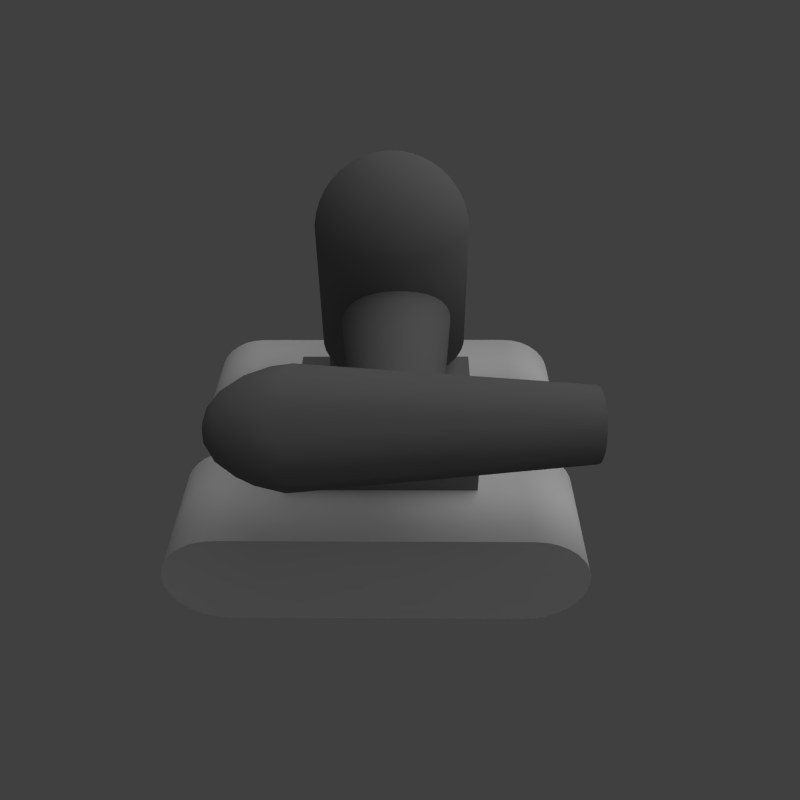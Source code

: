 # Source: top1-1.blend  (saved by Blender 2.57.0; exported with 4.5.12 LTS)
import bpy
from mathutils import Matrix  # noqa: F401  (used for matrix-valued properties, if any)

bpy.ops.wm.read_factory_settings(use_empty=True)
scene = bpy.context.scene
scene.name = 'Scene'

# ---- collections
col_collection_1 = bpy.data.collections.new('Collection 1'); scene.collection.children.link(col_collection_1)

# ---- materials (node trees are filled in below, after node groups)
mat_muzzle = bpy.data.materials.new('Muzzle')
mat_muzzle.alpha_threshold = 0.0
mat_muzzle.use_transparent_shadow = False
mat_muzzle.diffuse_color = (0.0, 0.0, 0.0, 1.0)
mat_muzzle.roughness = 0.5
mat_muzzle.line_color = (0.0, 0.0, 0.0, 1.0)
mat_base = bpy.data.materials.new('Base')
mat_base.alpha_threshold = 0.0
mat_base.use_transparent_shadow = False
mat_base.diffuse_color = (0.214, 0.214, 0.214, 1.0)
mat_base.roughness = 0.5
mat_base.line_color = (0.0, 0.0, 0.0, 1.0)
mat_treads = bpy.data.materials.new('Treads')
mat_treads.alpha_threshold = 0.0
mat_treads.use_transparent_shadow = False
mat_treads.roughness = 0.5
mat_treads.line_color = (0.0, 0.0, 0.0, 1.0)

# ---- material node trees

# ---- world
world_world = bpy.data.worlds.new('World'); scene.world = world_world
world_world.color = (0.05088, 0.05088, 0.05088)
world_world.use_sun_shadow = False
world_world.sun_shadow_jitter_overblur = 0.0
world_world.cycles.sampling_method = 'MANUAL'
world_world.cycles.sample_map_resolution = 256

# ---- cameras
cam_camera = bpy.data.cameras.new('Camera')
cam_camera.clip_end = 100.0
cam_camera.lens = 35.0
cam_camera.ortho_scale = 7.314
cam_camera.dof.focus_distance = 0.0
cam_camera.dof.aperture_fstop = 128.0

# ---- lights
light_point_001 = bpy.data.lights.new('Point.001', 'POINT')
light_point_001.transmission_factor = 0.0
light_point_001.energy = 30.0
light_point_001.shadow_buffer_clip_start = 0.5
light_point_001.shadow_soft_size = 1.0
light_point_001.shadow_maximum_resolution = 0.006
light_point_001.use_absolute_resolution = True
light_point_001.cycles.use_multiple_importance_sampling = False
light_lamp = bpy.data.lights.new('Lamp', 'SUN')
light_lamp.transmission_factor = 0.0
light_lamp.cutoff_distance = 30.0
light_lamp.angle = 1.571
light_lamp.energy = 1.0
light_lamp.shadow_buffer_clip_start = 1.001
light_lamp.shadow_soft_size = 1.0
light_lamp.shadow_cascade_max_distance = 1000.0
light_lamp.cycles.use_multiple_importance_sampling = False

# ---- meshes
me_icosphere_002 = bpy.data.meshes.new('Icosphere.002')
me_icosphere_002.from_pydata([(2.615, 0.1575, 0.5424), (2.616, 0.3149, 0.44), (2.618, 0.1575, 0.44), (2.61, 0.4122, 0.44), (2.61, -0.4122, 0.44), (2.615, -0.1575, 0.5424), (2.618, -0.1575, 0.44), (2.616, -0.3149, 0.44), (2.62, 0.2548, 0.1721), (2.62, 0.3521, 0.006574), (2.618, 0.4122, 0.1721), (2.618, -0.4122, 0.1721), (2.62, -0.3521, 0.006574), (2.62, -0.2548, 0.1721), (2.614, 0.5697, 0.006574), (2.612, 0.5697, -0.159), (2.616, 0.5096, -0.159), (2.614, -0.5697, 0.006574), (2.616, -0.5096, -0.159), (2.612, -0.5697, -0.159), (2.622, -1.374e-10, 0.006574), (2.621, 0.09732, -0.159), (2.621, -0.09732, -0.159), (2.615, 0.3521, -0.4269), (2.612, 0.2548, -0.5292), (2.611, 0.4122, -0.4269), (2.618, 0.09731, -0.4269), (2.616, -1.374e-10, -0.5292), (2.618, -0.09731, -0.4269), (2.611, -0.4122, -0.4269), (2.612, -0.2548, -0.5292), (2.615, -0.3521, -0.4269), (2.613, 0.4205, 0.4107), (2.611, 0.1557, 0.5828), (2.613, -0.4205, 0.4107), (2.611, -0.1557, 0.5828), (2.619, -1.374e-10, 0.4107), (2.614, -1.374e-10, 0.5828), (2.62, 0.1557, 0.3095), (2.616, 0.4205, 0.3095), (2.611, 0.5168, 0.3095), (2.611, -0.5168, 0.3095), (2.62, -0.1557, 0.3095), (2.616, -0.4205, 0.3095), (2.616, 0.5168, 0.1458), (2.618, 0.4156, -0.1327), (2.612, 0.5762, 0.1458), (2.612, -0.5762, 0.1458), (2.616, -0.5168, 0.1458), (2.618, -0.4156, -0.1327), (2.621, -0.09621, 0.1458), (2.62, -0.2599, -0.1327), (2.621, 0.09621, 0.1458), (2.62, 0.2599, -0.1327), (2.616, 0.4156, -0.2964), (2.61, 0.5168, -0.2964), (2.62, 0.1637, -0.2964), (2.62, -0.1637, -0.2964), (2.617, 0.2599, -0.3975), (2.613, 0.09621, -0.5696), (2.616, -0.4156, -0.2964), (2.61, -0.5168, -0.2964), (2.617, -0.2599, -0.3975), (2.613, -0.09621, -0.5696), (2.612, 0.2995, 0.5161), (2.612, -0.2995, 0.5161), (2.617, -1.374e-10, 0.5161), (2.618, 0.2995, 0.3215), (2.618, -0.2995, 0.3215), (2.617, 0.4846, 0.006574), (2.611, 0.599, 0.006574), (2.611, -0.599, 0.006574), (2.617, -0.4846, 0.006574), (2.621, -0.1851, 0.006574), (2.621, 0.1851, 0.006574), (2.614, 0.4846, -0.3084), (2.62, -1.374e-10, -0.3084), (2.615, 0.1851, -0.503), (2.614, -0.4846, -0.3084), (2.615, -0.1851, -0.503), (2.611, -1.374e-10, 0.6056), (2.621, -1.374e-10, 0.2745), (2.614, 0.5095, 0.2745), (2.614, -0.5095, 0.2745), (2.619, 0.3149, -0.2613), (2.619, -0.3149, -0.2613), (2.611, -1.374e-10, -0.5924)], [], [(39, 1, 67), (82, 32, 39), (1, 39, 32), (32, 64, 1), (0, 37, 66), (33, 0, 64), (37, 0, 33), (33, 80, 37), (0, 1, 64), (2, 0, 66), (1, 0, 2), (2, 67, 1), (38, 36, 81), (67, 2, 38), (36, 38, 2), (2, 66, 36), (40, 32, 82), (32, 40, 3), (3, 64, 32), (83, 34, 41), (4, 41, 34), (34, 65, 4), (42, 6, 68), (81, 36, 42), (6, 42, 36), (36, 66, 6), (5, 35, 65), (66, 37, 5), (35, 5, 37), (37, 80, 35), (5, 6, 66), (65, 7, 5), (6, 5, 7), (7, 68, 6), (43, 34, 83), (68, 7, 43), (34, 43, 7), (7, 65, 34), (45, 69, 9), (84, 45, 53), (9, 53, 45), (53, 9, 74), (8, 67, 38), (74, 8, 52), (38, 52, 8), (52, 38, 81), (8, 74, 9), (67, 8, 10), (9, 10, 8), (10, 9, 69), (44, 82, 39), (69, 44, 10), (39, 10, 44), (10, 39, 67), (46, 40, 82), (47, 83, 41), (51, 73, 12), (85, 51, 49), (12, 49, 51), (49, 12, 72), (11, 68, 43), (72, 11, 48), (43, 48, 11), (48, 43, 83), (11, 72, 12), (68, 11, 13), (12, 13, 11), (13, 12, 73), (50, 81, 42), (73, 50, 13), (42, 13, 50), (13, 42, 68), (55, 15, 75), (14, 44, 69), (70, 46, 14), (44, 14, 46), (46, 82, 44), (14, 15, 70), (69, 16, 14), (15, 14, 16), (16, 75, 15), (54, 45, 84), (75, 16, 54), (45, 54, 16), (16, 69, 45), (60, 18, 78), (85, 49, 60), (18, 60, 49), (49, 72, 18), (17, 47, 71), (72, 48, 17), (47, 17, 48), (48, 83, 47), (17, 18, 72), (71, 19, 17), (18, 17, 19), (19, 78, 18), (78, 19, 61), (56, 21, 76), (84, 53, 56), (21, 56, 53), (53, 74, 21), (20, 50, 73), (74, 52, 20), (50, 20, 52), (52, 81, 50), (20, 21, 74), (73, 22, 20), (21, 20, 22), (22, 76, 21), (57, 51, 85), (76, 22, 57), (51, 57, 22), (22, 73, 51), (59, 24, 77), (23, 75, 54), (77, 23, 58), (54, 58, 23), (58, 54, 84), (23, 77, 24), (75, 23, 25), (24, 25, 23), (25, 55, 75), (63, 27, 79), (86, 59, 63), (27, 63, 59), (59, 77, 27), (26, 56, 76), (77, 58, 26), (56, 26, 58), (58, 84, 56), (26, 27, 77), (76, 28, 26), (27, 26, 28), (28, 79, 27), (62, 57, 85), (79, 28, 62), (57, 62, 28), (28, 76, 57), (63, 79, 30), (29, 78, 61), (78, 29, 31), (30, 31, 29), (31, 30, 79), (62, 85, 60), (79, 62, 31), (60, 31, 62), (31, 60, 78)])
me_icosphere_002.polygons.foreach_set('use_smooth', [True] * 148)
me_icosphere_002.materials.append(mat_muzzle)
me_icosphere_002.use_remesh_preserve_volume = False
me_icosphere_002.use_remesh_preserve_attributes = False
me_icosphere_002.use_mirror_vertex_groups = False
me_icosphere_002.update()
me_icosphere_001 = bpy.data.meshes.new('Icosphere.001')
me_icosphere_001.from_pydata([(2.611, -1.374e-10, -0.5924), (-0.2764, -0.8506, -0.4472), (-0.8944, 0.0, -0.4472), (-0.2764, 0.8506, -0.4472), (-0.7236, -0.5257, 0.4472), (-0.7236, 0.5257, 0.4472), (2.611, -1.374e-10, 0.6056), (-0.1625, -0.5, -0.8507), (-0.5257, 0.0, -0.8507), (-0.6882, -0.5, -0.5257), (-0.1625, 0.5, -0.8507), (-0.6882, 0.5, -0.5257), (2.611, -0.599, 0.006574), (-0.5878, -0.809, 0.0), (-0.9511, -0.309, 0.0), (-0.9511, 0.309, 0.0), (-0.5878, 0.809, 0.0), (2.611, 0.599, 0.006574), (-0.2629, -0.809, 0.5257), (-0.8506, 0.0, 0.5257), (-0.2629, 0.809, 0.5257), (2.612, -0.2995, 0.5161), (-0.4253, -0.309, 0.8507), (-0.4253, 0.309, 0.8507), (2.612, 0.2995, 0.5161), (2.613, -0.09621, -0.5696), (-0.08444, -0.2599, -0.9619), (-0.2281, -0.702, -0.6746), (2.61, -0.5168, -0.2964), (2.613, 0.09621, -0.5696), (-0.2733, 0.0, -0.9619), (-0.7382, 0.0, -0.6746), (-0.5014, -0.702, -0.5057), (-0.8226, -0.2599, -0.5057), (-0.08444, 0.2599, -0.9619), (-0.2281, 0.702, -0.6746), (-0.5014, 0.702, -0.5057), (-0.8226, 0.2599, -0.5057), (2.61, 0.5168, -0.2964), (-0.1437, -0.9619, -0.2325), (2.612, -0.5762, 0.1458), (-0.4492, -0.8627, -0.2325), (-0.6816, -0.6938, 0.2325), (-0.9593, -0.1606, -0.2325), (-0.8705, -0.4339, 0.2325), (-0.9593, 0.1606, -0.2325), (-0.8705, 0.4339, 0.2325), (-0.4492, 0.8627, -0.2325), (-0.6816, 0.6938, 0.2325), (-0.1437, 0.9619, -0.2325), (2.612, 0.5762, 0.1458), (2.611, -0.5168, 0.3095), (-0.5128, -0.6938, 0.5057), (-0.8183, 0.2733, 0.5057), (-0.8183, -0.2733, 0.5057), (-0.5128, 0.6938, 0.5057), (2.611, 0.5168, 0.3095), (2.611, -0.1557, 0.5828), (-0.2211, -0.1606, 0.9619), (-0.5972, -0.4339, 0.6746), (-0.5972, 0.4339, 0.6746), (-0.2211, 0.1606, 0.9619), (2.611, 0.1557, 0.5828), (2.612, -0.2548, -0.5292), (2.611, -0.4122, -0.4269), (-0.4472, -0.5257, -0.7236), (-0.3618, -0.2629, -0.8944), (-0.6382, -0.2629, -0.7236), (-0.6382, 0.2629, -0.7236), (-0.3618, 0.2629, -0.8944), (-0.4472, 0.5257, -0.7236), (2.611, 0.4122, -0.4269), (2.612, 0.2548, -0.5292), (2.612, -0.5697, -0.159), (-0.8618, -0.4253, -0.2764), (-0.6708, -0.6882, -0.2764), (-0.809, -0.5878, 0.0), (-0.6708, 0.6882, -0.2764), (-0.8618, 0.4253, -0.2764), (-0.809, 0.5878, 0.0), (2.612, 0.5697, -0.159), (-0.1382, -0.9511, 0.2764), (-0.309, -0.9511, 0.0), (-0.4472, -0.8506, 0.2764), (-0.9472, -0.1625, 0.2764), (-1.0, 0.0, 0.0), (-0.9472, 0.1625, 0.2764), (-0.4472, 0.8506, 0.2764), (-0.309, 0.9511, 0.0), (-0.1382, 0.9511, 0.2764), (-0.3618, -0.5878, 0.7236), (2.61, -0.4122, 0.44), (-0.1382, -0.4253, 0.8944), (-0.6708, 0.1625, 0.7236), (-0.6708, -0.1625, 0.7236), (-0.4472, -3.134e-08, 0.8944), (2.61, 0.4122, 0.44), (-0.3618, 0.5878, 0.7236), (-0.1382, 0.4253, 0.8944)], [], [(64, 7, 63), (27, 28, 1), (28, 27, 64), (7, 64, 27), (26, 63, 7), (63, 26, 25), (0, 25, 26), (65, 32, 9), (32, 65, 27), (7, 27, 65), (27, 1, 32), (65, 66, 7), (66, 65, 67), (9, 67, 65), (67, 8, 66), (31, 33, 2), (33, 31, 67), (8, 67, 31), (67, 9, 33), (30, 66, 8), (66, 30, 26), (0, 26, 30), (26, 7, 66), (68, 37, 11), (37, 68, 31), (8, 31, 68), (31, 2, 37), (68, 69, 8), (69, 68, 70), (11, 70, 68), (70, 10, 69), (35, 36, 3), (36, 35, 70), (10, 70, 35), (70, 11, 36), (34, 69, 10), (69, 34, 30), (0, 30, 34), (30, 8, 69), (38, 71, 35), (10, 35, 71), (35, 3, 38), (71, 72, 10), (72, 29, 34), (0, 34, 29), (34, 10, 72), (73, 12, 39), (39, 28, 73), (28, 39, 1), (74, 14, 43), (43, 33, 74), (9, 74, 33), (33, 43, 2), (74, 9, 75), (75, 76, 74), (14, 74, 76), (76, 75, 13), (42, 4, 44), (44, 76, 42), (13, 42, 76), (76, 44, 14), (41, 13, 75), (75, 32, 41), (1, 41, 32), (32, 75, 9), (77, 16, 47), (47, 36, 77), (11, 77, 36), (36, 47, 3), (77, 11, 78), (78, 79, 77), (16, 77, 79), (79, 78, 15), (46, 5, 48), (48, 79, 46), (15, 46, 79), (79, 48, 16), (45, 15, 78), (78, 37, 45), (2, 45, 37), (37, 78, 11), (49, 17, 80), (80, 38, 49), (3, 49, 38), (81, 51, 18), (51, 81, 40), (12, 40, 81), (81, 82, 12), (82, 81, 83), (18, 83, 81), (83, 13, 82), (42, 52, 4), (52, 42, 83), (13, 83, 42), (83, 18, 52), (41, 82, 13), (82, 41, 39), (1, 39, 41), (39, 12, 82), (84, 54, 19), (54, 84, 44), (14, 44, 84), (44, 4, 54), (84, 85, 14), (85, 84, 86), (19, 86, 84), (86, 15, 85), (46, 53, 5), (53, 46, 86), (15, 86, 46), (86, 19, 53), (45, 85, 15), (85, 45, 43), (2, 43, 45), (43, 14, 85), (87, 55, 20), (55, 87, 48), (16, 48, 87), (48, 5, 55), (87, 88, 16), (88, 87, 89), (20, 89, 87), (89, 17, 88), (56, 50, 89), (17, 89, 50), (89, 20, 56), (49, 88, 17), (88, 49, 47), (3, 47, 49), (47, 16, 88), (90, 22, 59), (59, 52, 90), (18, 90, 52), (52, 59, 4), (90, 18, 91), (91, 92, 90), (22, 90, 92), (92, 91, 21), (57, 6, 58), (58, 92, 57), (21, 57, 92), (92, 58, 22), (51, 91, 18), (93, 23, 60), (60, 53, 93), (19, 93, 53), (53, 60, 5), (93, 19, 94), (94, 95, 93), (23, 93, 95), (95, 94, 22), (58, 6, 61), (61, 95, 58), (22, 58, 95), (95, 61, 23), (59, 22, 94), (94, 54, 59), (4, 59, 54), (54, 94, 19), (20, 96, 56), (96, 20, 97), (97, 98, 96), (24, 96, 98), (98, 97, 23), (61, 6, 62), (62, 98, 61), (23, 61, 98), (98, 62, 24), (60, 23, 97), (97, 55, 60), (5, 60, 55), (55, 97, 20)])
me_icosphere_001.polygons.foreach_set('use_smooth', [True] * 172)
me_icosphere_001.materials.append(mat_base)
me_icosphere_001.use_remesh_preserve_volume = False
me_icosphere_001.use_remesh_preserve_attributes = False
me_icosphere_001.use_mirror_vertex_groups = False
me_icosphere_001.update()
me_cylinder_003 = bpy.data.meshes.new('Cylinder.003')
me_cylinder_003.from_pydata([(-1.703e-08, 0.6363, -1.211), (0.1241, 0.624, -1.211), (0.2435, 0.5878, -1.211), (0.3535, 0.529, -1.211), (0.4499, 0.4499, -1.211), (0.529, 0.3535, -1.211), (0.5878, 0.2435, -1.211), (0.624, 0.1241, -1.211), (0.6363, -1.271e-06, -1.211), (0.624, -0.1241, -1.211), (0.5878, -0.2435, -1.211), (0.529, -0.3535, -1.211), (0.4499, -0.4499, -1.211), (0.3535, -0.529, -1.211), (0.2435, -0.5878, -1.211), (0.1241, -0.624, -1.211), (-2.244e-07, -0.6363, -1.211), (-0.1241, -0.624, -1.211), (-0.2435, -0.5878, -1.211), (-0.3535, -0.529, -1.211), (-0.4499, -0.4499, -1.211), (-0.529, -0.3535, -1.211), (-0.5878, -0.2435, -1.211), (-0.624, -0.1241, -1.211), (-0.6363, -7.05e-07, -1.211), (-0.624, 0.1241, -1.211), (-0.5878, 0.2435, -1.211), (-0.529, 0.3535, -1.211), (-0.4499, 0.4499, -1.211), (-0.3535, 0.529, -1.211), (-0.2435, 0.5878, -1.211), (-0.1241, 0.624, -1.211), (1.004e-06, 0.6363, 1.211), (0.1241, 0.624, 1.211), (0.2435, 0.5878, 1.211), (0.3535, 0.529, 1.211), (0.4499, 0.4499, 1.211), (0.529, 0.3535, 1.211), (0.5878, 0.2435, 1.211), (0.624, 0.1241, 1.211), (0.6363, -6.468e-07, 1.211), (0.624, -0.1241, 1.211), (0.5878, -0.2435, 1.211), (0.529, -0.3535, 1.211), (0.4499, -0.4499, 1.211), (0.3535, -0.529, 1.211), (0.2435, -0.5878, 1.211), (0.1241, -0.624, 1.211), (5.746e-07, -0.6363, 1.211), (-0.1241, -0.624, 1.211), (-0.2435, -0.5878, 1.211), (-0.3535, -0.529, 1.211), (-0.4499, -0.4499, 1.211), (-0.529, -0.3535, 1.211), (-0.5878, -0.2435, 1.211), (-0.624, -0.1241, 1.211), (-0.6363, -1.83e-06, 1.211), (-0.624, 0.1241, 1.211), (-0.5878, 0.2435, 1.211), (-0.529, 0.3535, 1.211), (-0.4499, 0.4499, 1.211), (-0.3535, 0.529, 1.211), (-0.2435, 0.5878, 1.211), (-0.1241, 0.624, 1.211), (-1.703e-08, -1.319e-06, -1.211), (-1.703e-08, 7.817e-07, 1.211), (0.06207, 0.6302, -1.211), (0.06207, 0.6302, 1.211), (0.1838, 0.6059, -1.211), (0.1838, 0.6059, 1.211), (0.2985, 0.5584, -1.211), (0.2985, 0.5584, 1.211), (0.4017, 0.4895, -1.211), (0.4017, 0.4895, 1.211), (0.4895, 0.4017, -1.211), (0.4895, 0.4017, 1.211), (0.5584, 0.2985, -1.211), (0.5584, 0.2985, 1.211), (0.6059, 0.1838, -1.211), (0.6059, 0.1838, 1.211), (0.6302, 0.06206, -1.211), (0.6302, 0.06206, 1.211), (0.6302, -0.06207, -1.211), (0.6302, -0.06207, 1.211), (0.6059, -0.1838, -1.211), (0.6059, -0.1838, 1.211), (0.5584, -0.2985, -1.211), (0.5584, -0.2985, 1.211), (0.4895, -0.4017, -1.211), (0.4895, -0.4017, 1.211), (0.4017, -0.4895, -1.211), (0.4017, -0.4895, 1.211), (0.2985, -0.5584, -1.211), (0.2985, -0.5584, 1.211), (0.1838, -0.6059, -1.211), (0.1838, -0.6059, 1.211), (0.06207, -0.6302, -1.211), (0.06207, -0.6302, 1.211), (-0.06207, -0.6302, -1.211), (-0.06206, -0.6302, 1.211), (-0.1838, -0.6059, -1.211), (-0.1838, -0.6059, 1.211), (-0.2985, -0.5584, -1.211), (-0.2985, -0.5584, 1.211), (-0.4017, -0.4895, -1.211), (-0.4017, -0.4895, 1.211), (-0.4895, -0.4017, -1.211), (-0.4895, -0.4017, 1.211), (-0.5584, -0.2985, -1.211), (-0.5584, -0.2985, 1.211), (-0.6059, -0.1838, -1.211), (-0.6059, -0.1838, 1.211), (-0.6302, -0.06207, -1.211), (-0.6302, -0.06207, 1.211), (-0.6302, 0.06206, -1.211), (-0.6302, 0.06206, 1.211), (-0.6059, 0.1838, -1.211), (-0.6059, 0.1838, 1.211), (-0.5584, 0.2985, -1.211), (-0.5584, 0.2985, 1.211), (-0.4895, 0.4017, -1.211), (-0.4895, 0.4017, 1.211), (-0.4017, 0.4895, -1.211), (-0.4017, 0.4895, 1.211), (-0.2985, 0.5584, -1.211), (-0.2985, 0.5584, 1.211), (-0.1838, 0.6059, -1.211), (-0.1838, 0.6059, 1.211), (-0.06206, 0.6302, -1.211), (-0.06207, 0.6302, 1.211), (0.1951, 0.9808, 0.0), (8.027e-07, 1.0, 0.0), (0.3827, 0.9239, 0.0), (0.5556, 0.8315, 0.0), (0.7071, 0.7071, 0.0), (0.8315, 0.5556, 0.0), (0.9239, 0.3827, 0.0), (0.9808, 0.1951, 0.0), (1.0, -1.085e-06, 0.0), (0.9808, -0.1951, 0.0), (0.9239, -0.3827, 0.0), (0.8315, -0.5556, 0.0), (0.7071, -0.7071, 0.0), (0.5556, -0.8315, 0.0), (0.3827, -0.9239, 0.0), (0.1951, -0.9808, 0.0), (3.02e-07, -1.0, 0.0), (-0.1951, -0.9808, 0.0), (-0.3827, -0.9239, 0.0), (-0.5556, -0.8315, 0.0), (-0.7071, -0.7071, 0.0), (-0.8315, -0.5556, 0.0), (-0.9239, -0.3827, 0.0), (-0.9808, -0.1951, 0.0), (-1.0, -1.57e-06, 0.0), (-0.9808, 0.1951, 0.0), (-0.9239, 0.3827, 0.0), (-0.8315, 0.5556, 0.0), (-0.7071, 0.7071, 0.0), (-0.5556, 0.8315, 0.0), (-0.3827, 0.9239, 0.0), (-0.1951, 0.9808, 0.0), (0.09755, 0.9904, 0.0), (0.2889, 0.9523, 0.0), (0.4691, 0.8777, 0.0), (0.6313, 0.7693, 0.0), (0.7693, 0.6313, 0.0), (0.8777, 0.4691, 0.0), (0.9523, 0.2889, 0.0), (0.9904, 0.09754, 0.0), (0.9904, -0.09755, 0.0), (0.9523, -0.2889, 0.0), (0.8777, -0.4691, 0.0), (0.7693, -0.6313, 0.0), (0.6313, -0.7693, 0.0), (0.4691, -0.8777, 0.0), (0.2889, -0.9523, 0.0), (0.09755, -0.9904, 0.0), (-0.09754, -0.9904, 0.0), (-0.2889, -0.9523, 0.0), (-0.4691, -0.8777, 0.0), (-0.6313, -0.7693, 0.0), (-0.7693, -0.6313, 0.0), (-0.8777, -0.4691, 0.0), (-0.9523, -0.2889, 0.0), (-0.9904, -0.09755, 0.0), (-0.9904, 0.09754, 0.0), (-0.9523, 0.2889, 0.0), (-0.8777, 0.4691, 0.0), (-0.7693, 0.6313, 0.0), (-0.6313, 0.7693, 0.0), (-0.4691, 0.8777, 0.0), (-0.2889, 0.9523, 0.0), (-0.09755, 0.9904, 0.0)], [], [(0, 66, 64), (66, 1, 64), (33, 67, 65), (67, 32, 65), (1, 68, 64), (68, 2, 64), (34, 69, 65), (69, 33, 65), (2, 70, 64), (70, 3, 64), (35, 71, 65), (71, 34, 65), (3, 72, 64), (72, 4, 64), (36, 73, 65), (73, 35, 65), (4, 74, 64), (74, 5, 64), (37, 75, 65), (75, 36, 65), (5, 76, 64), (76, 6, 64), (38, 77, 65), (77, 37, 65), (6, 78, 64), (78, 7, 64), (39, 79, 65), (79, 38, 65), (7, 80, 64), (80, 8, 64), (40, 81, 65), (81, 39, 65), (8, 82, 64), (82, 9, 64), (41, 83, 65), (83, 40, 65), (9, 84, 64), (84, 10, 64), (42, 85, 65), (85, 41, 65), (10, 86, 64), (86, 11, 64), (43, 87, 65), (87, 42, 65), (11, 88, 64), (88, 12, 64), (44, 89, 65), (89, 43, 65), (12, 90, 64), (90, 13, 64), (45, 91, 65), (91, 44, 65), (13, 92, 64), (92, 14, 64), (46, 93, 65), (93, 45, 65), (14, 94, 64), (94, 15, 64), (47, 95, 65), (95, 46, 65), (15, 96, 64), (96, 16, 64), (48, 97, 65), (97, 47, 65), (16, 98, 64), (98, 17, 64), (49, 99, 65), (99, 48, 65), (17, 100, 64), (100, 18, 64), (50, 101, 65), (101, 49, 65), (18, 102, 64), (102, 19, 64), (51, 103, 65), (103, 50, 65), (19, 104, 64), (104, 20, 64), (52, 105, 65), (105, 51, 65), (20, 106, 64), (106, 21, 64), (53, 107, 65), (107, 52, 65), (21, 108, 64), (108, 22, 64), (54, 109, 65), (109, 53, 65), (22, 110, 64), (110, 23, 64), (55, 111, 65), (111, 54, 65), (23, 112, 64), (112, 24, 64), (56, 113, 65), (113, 55, 65), (24, 114, 64), (114, 25, 64), (57, 115, 65), (115, 56, 65), (25, 116, 64), (116, 26, 64), (58, 117, 65), (117, 57, 65), (26, 118, 64), (118, 27, 64), (59, 119, 65), (119, 58, 65), (27, 120, 64), (120, 28, 64), (60, 121, 65), (121, 59, 65), (28, 122, 64), (122, 29, 64), (61, 123, 65), (123, 60, 65), (29, 124, 64), (124, 30, 64), (62, 125, 65), (125, 61, 65), (30, 126, 64), (126, 31, 64), (63, 127, 65), (127, 62, 65), (31, 128, 64), (128, 0, 64), (32, 129, 65), (129, 63, 65), (131, 32, 67, 162), (0, 131, 162, 66), (162, 67, 33, 130), (66, 162, 130, 1), (130, 33, 69, 163), (1, 130, 163, 68), (163, 69, 34, 132), (68, 163, 132, 2), (132, 34, 71, 164), (2, 132, 164, 70), (164, 71, 35, 133), (70, 164, 133, 3), (133, 35, 73, 165), (3, 133, 165, 72), (165, 73, 36, 134), (72, 165, 134, 4), (134, 36, 75, 166), (4, 134, 166, 74), (166, 75, 37, 135), (74, 166, 135, 5), (135, 37, 77, 167), (5, 135, 167, 76), (167, 77, 38, 136), (76, 167, 136, 6), (136, 38, 79, 168), (6, 136, 168, 78), (168, 79, 39, 137), (78, 168, 137, 7), (137, 39, 81, 169), (7, 137, 169, 80), (169, 81, 40, 138), (80, 169, 138, 8), (138, 40, 83, 170), (8, 138, 170, 82), (170, 83, 41, 139), (82, 170, 139, 9), (139, 41, 85, 171), (9, 139, 171, 84), (171, 85, 42, 140), (84, 171, 140, 10), (140, 42, 87, 172), (10, 140, 172, 86), (172, 87, 43, 141), (86, 172, 141, 11), (141, 43, 89, 173), (11, 141, 173, 88), (173, 89, 44, 142), (88, 173, 142, 12), (142, 44, 91, 174), (12, 142, 174, 90), (174, 91, 45, 143), (90, 174, 143, 13), (143, 45, 93, 175), (13, 143, 175, 92), (175, 93, 46, 144), (92, 175, 144, 14), (144, 46, 95, 176), (14, 144, 176, 94), (176, 95, 47, 145), (94, 176, 145, 15), (145, 47, 97, 177), (15, 145, 177, 96), (177, 97, 48, 146), (96, 177, 146, 16), (146, 48, 99, 178), (16, 146, 178, 98), (178, 99, 49, 147), (98, 178, 147, 17), (147, 49, 101, 179), (17, 147, 179, 100), (179, 101, 50, 148), (100, 179, 148, 18), (148, 50, 103, 180), (18, 148, 180, 102), (180, 103, 51, 149), (102, 180, 149, 19), (149, 51, 105, 181), (19, 149, 181, 104), (181, 105, 52, 150), (104, 181, 150, 20), (150, 52, 107, 182), (20, 150, 182, 106), (182, 107, 53, 151), (106, 182, 151, 21), (151, 53, 109, 183), (21, 151, 183, 108), (183, 109, 54, 152), (108, 183, 152, 22), (152, 54, 111, 184), (22, 152, 184, 110), (184, 111, 55, 153), (110, 184, 153, 23), (153, 55, 113, 185), (23, 153, 185, 112), (185, 113, 56, 154), (112, 185, 154, 24), (154, 56, 115, 186), (24, 154, 186, 114), (186, 115, 57, 155), (114, 186, 155, 25), (155, 57, 117, 187), (25, 155, 187, 116), (187, 117, 58, 156), (116, 187, 156, 26), (156, 58, 119, 188), (26, 156, 188, 118), (188, 119, 59, 157), (118, 188, 157, 27), (157, 59, 121, 189), (27, 157, 189, 120), (189, 121, 60, 158), (120, 189, 158, 28), (158, 60, 123, 190), (28, 158, 190, 122), (190, 123, 61, 159), (122, 190, 159, 29), (159, 61, 125, 191), (29, 159, 191, 124), (191, 125, 62, 160), (124, 191, 160, 30), (160, 62, 127, 192), (30, 160, 192, 126), (192, 127, 63, 161), (126, 192, 161, 31), (131, 0, 128, 193), (32, 131, 193, 129), (193, 128, 31, 161), (129, 193, 161, 63)])
me_cylinder_003.polygons.foreach_set('use_smooth', [True] * 256)
me_cylinder_003.materials.append(mat_base)
me_cylinder_003.use_remesh_preserve_volume = False
me_cylinder_003.use_remesh_preserve_attributes = False
me_cylinder_003.use_mirror_vertex_groups = False
me_cylinder_003.update()
me_icosphere = bpy.data.meshes.new('Icosphere')
me_icosphere.from_pydata([(0.0, 0.0, -1.652), (0.7236, -0.5257, -1.66), (-0.2764, -0.8506, -1.66), (-0.8944, 0.0, -1.66), (-0.2764, 0.8506, -1.66), (0.7236, 0.5257, -1.66), (0.2764, -0.8506, 0.4472), (-0.7236, -0.5257, 0.4472), (-0.7236, 0.5257, 0.4472), (0.2764, 0.8506, 0.4472), (0.8944, 0.0, 0.4472), (0.0, 0.0, 1.0), (0.4253, -0.309, -1.654), (-0.1625, -0.5, -1.654), (0.2629, -0.809, -1.659), (0.4253, 0.309, -1.654), (0.8506, 0.0, -1.659), (-0.5257, 0.0, -1.654), (-0.6882, -0.5, -1.659), (-0.1625, 0.5, -1.654), (-0.6882, 0.5, -1.659), (0.2629, 0.809, -1.659), (0.9511, 0.309, -1.666), (0.9511, -0.309, -1.666), (0.5878, -0.809, -1.666), (0.0, -1.0, -1.666), (-0.5878, -0.809, -1.666), (-0.9511, -0.309, -1.666), (-0.9511, 0.309, -1.666), (-0.5878, 0.809, -1.666), (0.0, 1.0, -1.666), (0.5878, 0.809, -1.666), (0.6882, -0.5, 0.5257), (-0.2629, -0.809, 0.5257), (-0.8506, 0.0, 0.5257), (-0.2629, 0.809, 0.5257), (0.6882, 0.5, 0.5257), (0.5257, 0.0, 0.8507), (0.1625, -0.5, 0.8507), (-0.4253, -0.309, 0.8507), (-0.4253, 0.309, 0.8507), (0.1625, 0.5, 0.8507), (0.2211, -0.1606, -1.653), (0.5972, -0.4339, -1.657), (-0.08444, -0.2599, -1.653), (-0.2281, -0.702, -1.657), (-0.007026, -0.8627, -1.659), (0.5128, -0.6938, -1.659), (0.2211, 0.1606, -1.653), (0.5972, 0.4339, -1.657), (0.8183, 0.2733, -1.659), (0.8183, -0.2733, -1.659), (-0.2733, 0.0, -1.653), (-0.7382, 0.0, -1.657), (-0.8226, -0.2599, -1.659), (-0.5014, -0.702, -1.659), (-0.2281, 0.702, -1.657), (-0.08444, 0.2599, -1.653), (-0.5014, 0.702, -1.659), (-0.8226, 0.2599, -1.659), (-0.007026, 0.8627, -1.659), (0.5128, 0.6938, -1.659), (0.9593, 0.1606, 0.2325), (0.8705, 0.4339, -1.662), (0.9593, -0.1606, 0.2325), (0.8705, -0.4339, -1.662), (0.4492, -0.8627, 0.2325), (0.6816, -0.6938, -1.662), (-0.1437, -0.9619, -1.662), (0.1437, -0.9619, 0.2325), (-0.6816, -0.6938, 0.2325), (-0.4492, -0.8627, -1.662), (-0.8705, -0.4339, 0.2325), (-0.9593, -0.1606, -1.662), (-0.8705, 0.4339, 0.2325), (-0.9593, 0.1606, -1.662), (-0.6816, 0.6938, 0.2325), (-0.4492, 0.8627, -1.662), (0.1437, 0.9619, 0.2325), (-0.1437, 0.9619, -1.662), (0.4492, 0.8627, 0.2325), (0.6816, 0.6938, -1.662), (0.8226, -0.2599, 0.5057), (0.5014, -0.702, 0.5057), (-0.5128, -0.6938, 0.5057), (0.007026, -0.8627, 0.5057), (-0.8183, 0.2733, 0.5057), (-0.8183, -0.2733, 0.5057), (-0.5128, 0.6938, 0.5057), (0.007026, 0.8627, 0.5057), (0.5014, 0.702, 0.5057), (0.8226, 0.2599, 0.5057), (0.2733, 0.0, 0.9619), (0.7382, 0.0, 0.6746), (0.08444, -0.2599, 0.9619), (0.2281, -0.702, 0.6746), (-0.2211, -0.1606, 0.9619), (-0.5972, -0.4339, 0.6746), (-0.5972, 0.4339, 0.6746), (-0.2211, 0.1606, 0.9619), (0.08444, 0.2599, 0.9619), (0.2281, 0.702, 0.6746), (0.3618, -0.5878, -1.656), (0.1382, -0.4253, -1.654), (0.05279, -0.6882, -1.656), (0.6708, -0.1625, -1.656), (0.4472, 0.0, -1.654), (0.6708, 0.1625, -1.656), (-0.4472, -0.5257, -1.656), (-0.3618, -0.2629, -1.654), (-0.6382, -0.2629, -1.656), (-0.6382, 0.2629, -1.656), (-0.3618, 0.2629, -1.654), (-0.4472, 0.5257, -1.656), (0.05279, 0.6882, -1.656), (0.1382, 0.4253, -1.654), (0.3618, 0.5878, -1.656), (0.9472, -0.1625, -1.662), (0.9472, 0.1625, -1.662), (1.0, 0.0, -1.666), (0.1382, -0.9511, -1.662), (0.4472, -0.8506, -1.662), (0.309, -0.9511, -1.666), (-0.8618, -0.4253, -1.662), (-0.6708, -0.6882, -1.662), (-0.809, -0.5878, -1.666), (-0.6708, 0.6882, -1.662), (-0.8618, 0.4253, -1.662), (-0.809, 0.5878, -1.666), (0.4472, 0.8506, -1.662), (0.1382, 0.9511, -1.662), (0.309, 0.9511, -1.666), (0.8618, -0.4253, 0.2764), (0.809, -0.5878, -1.666), (0.6708, -0.6882, 0.2764), (-0.1382, -0.9511, 0.2764), (-0.309, -0.9511, -1.666), (-0.4472, -0.8506, 0.2764), (-0.9472, -0.1625, 0.2764), (-1.0, 0.0, -1.666), (-0.9472, 0.1625, 0.2764), (-0.4472, 0.8506, 0.2764), (-0.309, 0.9511, -1.666), (-0.1382, 0.9511, 0.2764), (0.6708, 0.6882, 0.2764), (0.809, 0.5878, -1.666), (0.8618, 0.4253, 0.2764), (0.4472, -0.5257, 0.7236), (0.6382, -0.2629, 0.7236), (0.3618, -0.2629, 0.8944), (-0.3618, -0.5878, 0.7236), (-0.05279, -0.6882, 0.7236), (-0.1382, -0.4253, 0.8944), (-0.6708, 0.1625, 0.7236), (-0.6708, -0.1625, 0.7236), (-0.4472, 0.0, 0.8944), (-0.05279, 0.6882, 0.7236), (-0.3618, 0.5878, 0.7236), (-0.1382, 0.4253, 0.8944), (0.6382, 0.2629, 0.7236), (0.4472, 0.5257, 0.7236), (0.3618, 0.2629, 0.8944), (0.1116, -0.08108, -1.652), (0.3263, -0.2371, -1.653), (0.6668, -0.4844, -1.658), (0.5162, -0.375, -1.655), (-0.04263, -0.1312, -1.652), (-0.1246, -0.3836, -1.653), (-0.2547, -0.7838, -1.658), (-0.1972, -0.6068, -1.655), (0.1292, -0.8439, -1.659), (-0.1431, -0.8649, -1.659), (0.3916, -0.7586, -1.659), (0.6241, -0.6156, -1.659), (0.3263, 0.2371, -1.653), (0.1116, 0.08108, -1.652), (0.5162, 0.375, -1.655), (0.6668, 0.4844, -1.658), (0.8425, 0.1379, -1.659), (0.7784, 0.4033, -1.659), (0.8425, -0.1379, -1.659), (0.7784, -0.4033, -1.659), (-0.4034, 0.0, -1.653), (-0.138, 0.0, -1.652), (-0.6381, 0.0, -1.655), (-0.8242, 0.0, -1.658), (-0.7627, -0.3836, -1.659), (-0.8668, -0.1312, -1.659), (-0.6005, -0.6068, -1.659), (-0.3926, -0.7838, -1.659), (-0.1972, 0.6068, -1.655), (-0.2547, 0.7838, -1.658), (-0.1246, 0.3836, -1.653), (-0.04263, 0.1312, -1.652), (-0.6005, 0.6068, -1.659), (-0.3926, 0.7838, -1.659), (-0.7627, 0.3836, -1.659), (-0.8668, 0.1312, -1.659), (0.1292, 0.8439, -1.659), (-0.1431, 0.8649, -1.659), (0.3916, 0.7586, -1.659), (0.6241, 0.6156, -1.659), (0.9358, 0.08109, 0.3431), (0.9644, 0.2371, 0.1173), (0.9196, 0.375, -1.664), (0.8047, 0.4844, -1.661), (0.9358, -0.08109, 0.3431), (0.9644, -0.2371, 0.1173), (0.9196, -0.375, -1.664), (0.8047, -0.4844, -1.661), (0.5235, -0.8439, 0.1174), (0.3663, -0.8649, 0.3431), (0.6408, -0.7587, -1.664), (0.7094, -0.6156, -1.661), (-0.07252, -0.9904, -1.664), (-0.2121, -0.915, -1.661), (0.07252, -0.9904, 0.1174), (0.2121, -0.915, 0.3431), (-0.7094, -0.6156, 0.3431), (-0.6408, -0.7587, 0.1174), (-0.5235, -0.8439, -1.664), (-0.3663, -0.8649, -1.661), (-0.8047, -0.4844, 0.3431), (-0.9196, -0.375, 0.1174), (-0.9644, -0.2371, -1.664), (-0.9358, -0.08109, -1.661), (-0.8047, 0.4844, 0.3431), (-0.9196, 0.375, 0.1174), (-0.9644, 0.2371, -1.664), (-0.9358, 0.08109, -1.661), (-0.6408, 0.7587, 0.1174), (-0.7094, 0.6156, 0.3431), (-0.5235, 0.8439, -1.664), (-0.3663, 0.8649, -1.661), (0.07252, 0.9904, 0.1174), (0.2121, 0.915, 0.3431), (-0.07252, 0.9904, -1.664), (-0.2121, 0.915, -1.661), (0.3663, 0.8649, 0.3431), (0.5235, 0.8439, 0.1174), (0.6408, 0.7587, -1.664), (0.7094, 0.6156, -1.661), (0.8668, -0.1312, 0.4811), (0.7627, -0.3836, 0.5207), (0.6005, -0.6068, 0.5207), (0.3926, -0.7838, 0.4811), (-0.6241, -0.6156, 0.4811), (-0.3916, -0.7586, 0.5207), (-0.1292, -0.8439, 0.5207), (0.1431, -0.8649, 0.4811), (-0.8425, 0.1379, 0.5207), (-0.7784, 0.4033, 0.4811), (-0.8425, -0.1379, 0.5207), (-0.7784, -0.4033, 0.4811), (-0.3916, 0.7586, 0.5207), (-0.6241, 0.6156, 0.4811), (-0.1292, 0.8439, 0.5207), (0.1431, 0.8649, 0.4811), (0.6005, 0.6068, 0.5207), (0.3926, 0.7838, 0.4811), (0.7627, 0.3836, 0.5207), (0.8668, 0.1312, 0.4811), (0.4034, 0.0, 0.915), (0.138, 0.0, 0.9904), (0.6381, 0.0, 0.77), (0.8242, 0.0, 0.5663), (0.1246, -0.3836, 0.915), (0.04263, -0.1312, 0.9904), (0.1972, -0.6068, 0.77), (0.2547, -0.7838, 0.5663), (-0.3263, -0.2371, 0.915), (-0.1116, -0.08108, 0.9904), (-0.5162, -0.375, 0.77), (-0.6668, -0.4844, 0.5663), (-0.5162, 0.375, 0.77), (-0.6668, 0.4844, 0.5663), (-0.3263, 0.2371, 0.915), (-0.1116, 0.08108, 0.9904), (0.1246, 0.3836, 0.915), (0.04263, 0.1312, 0.9904), (0.1972, 0.6068, 0.77), (0.2547, 0.7838, 0.5663), (0.3162, -0.7071, -1.657), (0.3985, -0.454, -1.655), (0.2853, -0.3717, -1.654), (-0.01228, -0.4684, -1.654), (0.1598, -0.7579, -1.657), (-0.05552, -0.6015, -1.655), (0.7702, -0.08224, -1.657), (0.5549, -0.2387, -1.655), (0.4417, 0.1564, -1.654), (0.4417, -0.1564, -1.654), (0.7702, 0.08224, -1.657), (0.5549, 0.2387, -1.655), (-0.5748, -0.5193, -1.657), (-0.3086, -0.5193, -1.655), (-0.4493, -0.1331, -1.654), (-0.2654, -0.3862, -1.654), (-0.5892, -0.1331, -1.655), (-0.6715, -0.3862, -1.657), (-0.5892, 0.1331, -1.655), (-0.6715, 0.3862, -1.657), (-0.4493, 0.1331, -1.654), (-0.2654, 0.3862, -1.654), (-0.3086, 0.5193, -1.655), (-0.5748, 0.5193, -1.657), (-0.05552, 0.6015, -1.655), (0.1598, 0.7579, -1.657), (-0.01228, 0.4684, -1.654), (0.2853, 0.3717, -1.654), (0.3985, 0.454, -1.655), (0.3162, 0.7071, -1.657), (0.9101, -0.08224, -1.66), (0.961, -0.2387, -1.664), (0.9101, 0.08224, -1.66), (0.961, 0.2387, -1.664), (0.9877, 0.1564, -1.666), (0.9877, -0.1564, -1.666), (0.203, -0.891, -1.66), (0.06996, -0.9877, -1.664), (0.3595, -0.8402, -1.66), (0.524, -0.8402, -1.664), (0.454, -0.891, -1.666), (0.1564, -0.9877, -1.666), (-0.7847, -0.4684, -1.66), (-0.9177, -0.3717, -1.664), (-0.688, -0.6015, -1.66), (-0.6371, -0.7579, -1.664), (-0.7071, -0.7071, -1.666), (-0.891, -0.454, -1.666), (-0.6371, 0.7579, -1.664), (-0.688, 0.6015, -1.66), (-0.7847, 0.4684, -1.66), (-0.9177, 0.3717, -1.664), (-0.7071, 0.7071, -1.666), (-0.891, 0.454, -1.666), (0.524, 0.8402, -1.664), (0.3595, 0.8402, -1.66), (0.06996, 0.9877, -1.664), (0.203, 0.891, -1.66), (0.1564, 0.9877, -1.666), (0.454, 0.891, -1.666), (0.7847, -0.4684, 0.4061), (0.9177, -0.3717, 0.1399), (0.7071, -0.7071, -1.666), (0.891, -0.454, -1.666), (0.688, -0.6015, 0.4061), (0.6371, -0.7579, 0.1399), (-0.203, -0.891, 0.4061), (-0.06996, -0.9877, 0.1399), (-0.454, -0.891, -1.666), (-0.1564, -0.9877, -1.666), (-0.3595, -0.8402, 0.4061), (-0.524, -0.8402, 0.1399), (-0.9101, -0.08224, 0.4061), (-0.961, -0.2387, 0.1399), (-0.9877, -0.1564, -1.666), (-0.9877, 0.1564, -1.666), (-0.9101, 0.08224, 0.4061), (-0.961, 0.2387, 0.1399), (-0.524, 0.8402, 0.1399), (-0.3595, 0.8402, 0.4061), (-0.454, 0.891, -1.666), (-0.1564, 0.9877, -1.666), (-0.06996, 0.9877, 0.1399), (-0.203, 0.891, 0.4061), (0.688, 0.6015, 0.4061), (0.6371, 0.7579, 0.1399), (0.7071, 0.7071, -1.666), (0.891, 0.454, -1.666), (0.7847, 0.4684, 0.4061), (0.9177, 0.3717, 0.1399), (0.3086, -0.5193, 0.7969), (0.5748, -0.5193, 0.6325), (0.5892, -0.1331, 0.7969), (0.6715, -0.3862, 0.6325), (0.4493, -0.1331, 0.8834), (0.2654, -0.3862, 0.8834), (-0.3985, -0.454, 0.7969), (-0.3162, -0.7071, 0.6325), (0.05552, -0.6015, 0.7969), (-0.1598, -0.7579, 0.6325), (-0.2853, -0.3717, 0.8834), (0.01228, -0.4684, 0.8834), (-0.5549, 0.2387, 0.7969), (-0.7702, 0.08224, 0.6325), (-0.5549, -0.2387, 0.7969), (-0.7702, -0.08224, 0.6325), (-0.4417, -0.1564, 0.8834), (-0.4417, 0.1564, 0.8834), (0.05552, 0.6015, 0.7969), (-0.1598, 0.7579, 0.6325), (-0.3985, 0.454, 0.7969), (-0.3162, 0.7071, 0.6325), (-0.2853, 0.3717, 0.8834), (0.01228, 0.4684, 0.8834), (0.6715, 0.3862, 0.6325), (0.5892, 0.1331, 0.7969), (0.3086, 0.5193, 0.7969), (0.5748, 0.5193, 0.6325), (0.2654, 0.3862, 0.8834), (0.4493, 0.1331, 0.8834), (0.4418, -0.6474, -1.657), (0.5623, -0.5712, -1.658), (0.4845, -0.5161, -1.656), (0.2534, -0.5134, -1.655), (0.09678, -0.5642, -1.655), (0.2101, -0.6466, -1.656), (-0.1191, -0.7926, -1.658), (0.02312, -0.7834, -1.657), (-0.08856, -0.7023, -1.656), (0.02716, -0.3461, -1.653), (0.1815, -0.296, -1.653), (0.06922, -0.213, -1.652), (0.7522, -0.2201, -1.657), (0.717, -0.3582, -1.658), (0.6406, -0.3013, -1.656), (0.5665, -0.08232, -1.655), (0.5665, 0.08232, -1.655), (0.6798, 0.0, -1.656), (0.717, 0.3582, -1.658), (0.7522, 0.2201, -1.657), (0.6406, 0.3013, -1.656), (0.3376, 0.08114, -1.653), (0.3376, -0.08114, -1.653), (0.224, 0.0, -1.652), (-0.4792, -0.6202, -1.657), (-0.3695, -0.7113, -1.658), (-0.3412, -0.6202, -1.656), (-0.41, -0.3996, -1.655), (-0.5067, -0.2664, -1.655), (-0.55, -0.3996, -1.656), (-0.7907, -0.1317, -1.658), (-0.738, -0.2641, -1.657), (-0.6953, -0.1328, -1.656), (-0.3208, -0.1328, -1.653), (-0.2254, -0.2641, -1.653), (-0.1812, -0.1317, -1.652), (-0.738, 0.2641, -1.657), (-0.7907, 0.1317, -1.658), (-0.6953, 0.1328, -1.656), (-0.5067, 0.2664, -1.655), (-0.41, 0.3996, -1.655), (-0.55, 0.3996, -1.656), (-0.3695, 0.7113, -1.658), (-0.4792, 0.6202, -1.657), (-0.3412, 0.6202, -1.656), (-0.2254, 0.2641, -1.653), (-0.3208, 0.1328, -1.653), (-0.1812, 0.1317, -1.652), (0.02312, 0.7834, -1.657), (-0.1191, 0.7926, -1.658), (-0.08856, 0.7023, -1.656), (0.09678, 0.5642, -1.655), (0.2534, 0.5134, -1.655), (0.2101, 0.6466, -1.656), (0.5623, 0.5712, -1.658), (0.4418, 0.6474, -1.657), (0.4845, 0.5161, -1.656), (0.1815, 0.296, -1.653), (0.02716, 0.3461, -1.653), (0.06922, 0.213, -1.652), (0.9182, -0.3013, -1.662), (0.8555, -0.3582, -1.661), (0.8919, -0.2201, -1.66), (0.96, 0.0, -1.662), (0.9867, 0.08232, -1.664), (0.9867, -0.08232, -1.664), (0.9719, 0.0, 0.2355), (0.9898, -0.08114, 0.1174), (0.9898, 0.08114, 0.1174), (0.9182, 0.3013, -1.662), (0.8919, 0.2201, -1.66), (0.8555, 0.3582, -1.661), (-0.00276, -0.9664, -1.662), (-0.07633, -0.9243, -1.661), (0.06627, -0.9162, -1.66), (0.2966, -0.913, -1.662), (0.3832, -0.913, -1.664), (0.2266, -0.9639, -1.664), (0.3003, -0.9243, 0.2355), (0.2287, -0.9664, 0.1174), (0.383, -0.9162, 0.1174), (0.5703, -0.7802, -1.662), (0.485, -0.7802, -1.66), (0.6051, -0.7029, -1.661), (-0.9199, -0.296, -1.662), (-0.9027, -0.213, -1.661), (-0.8509, -0.3462, -1.66), (-0.7766, -0.5643, -1.662), (-0.7499, -0.6466, -1.664), (-0.8467, -0.5134, -1.664), (-0.7863, -0.5712, 0.2355), (-0.8484, -0.5161, 0.1174), (-0.753, -0.6474, 0.1174), (-0.5658, -0.7835, -1.662), (-0.5922, -0.7023, -1.66), (-0.4815, -0.7926, -1.661), (-0.5658, 0.7835, -1.662), (-0.4815, 0.7926, -1.661), (-0.5922, 0.7023, -1.66), (-0.7766, 0.5643, -1.662), (-0.8467, 0.5134, -1.664), (-0.7499, 0.6466, -1.664), (-0.7863, 0.5712, 0.2355), (-0.753, 0.6474, 0.1174), (-0.8484, 0.5161, 0.1174), (-0.9199, 0.296, -1.662), (-0.8509, 0.3462, -1.66), (-0.9027, 0.213, -1.661), (0.5703, 0.7802, -1.662), (0.6051, 0.7029, -1.661), (0.485, 0.7802, -1.66), (0.2966, 0.913, -1.662), (0.2266, 0.9639, -1.664), (0.3832, 0.913, -1.664), (0.3003, 0.9243, 0.2355), (0.383, 0.9162, 0.1174), (0.2287, 0.9664, 0.1174), (-0.00276, 0.9664, -1.662), (0.06627, 0.9162, -1.66), (-0.07633, 0.9243, -1.661), (0.8509, -0.3462, 0.3951), (0.9027, -0.213, 0.3739), (0.9199, -0.296, 0.2571), (0.8467, -0.5134, 0.1401), (0.7499, -0.6466, 0.1401), (0.7766, -0.5643, 0.2801), (0.4815, -0.7926, 0.3739), (0.5922, -0.7023, 0.3951), (0.5658, -0.7835, 0.2571), (0.753, -0.6474, -1.664), (0.8484, -0.5161, -1.664), (0.7863, -0.5712, -1.662), (-0.06627, -0.9162, 0.3951), (0.07633, -0.9243, 0.3739), (0.00276, -0.9664, 0.2571), (-0.2266, -0.9639, 0.1401), (-0.3832, -0.913, 0.1401), (-0.2966, -0.913, 0.2801), (-0.6051, -0.7029, 0.3739), (-0.485, -0.7802, 0.3951), (-0.5703, -0.7802, 0.2571), (-0.383, -0.9162, -1.664), (-0.2287, -0.9664, -1.664), (-0.3003, -0.9243, -1.662), (-0.8919, -0.2201, 0.3951), (-0.8555, -0.3582, 0.3739), (-0.9182, -0.3013, 0.2571), (-0.9867, -0.08232, 0.1401), (-0.9867, 0.08232, 0.1401), (-0.96, 0.0, 0.2801), (-0.8555, 0.3582, 0.3739), (-0.8919, 0.2201, 0.3951), (-0.9182, 0.3013, 0.2571), (-0.9898, 0.08114, -1.664), (-0.9898, -0.08114, -1.664), (-0.9719, 0.0, -1.662), (-0.485, 0.7802, 0.3951), (-0.6051, 0.7029, 0.3739), (-0.5703, 0.7802, 0.2571), (-0.3832, 0.913, 0.1401), (-0.2266, 0.9639, 0.1401), (-0.2966, 0.913, 0.2801), (0.07633, 0.9243, 0.3739), (-0.06627, 0.9162, 0.3951), (0.00276, 0.9664, 0.2571), (-0.2287, 0.9664, -1.664), (-0.383, 0.9162, -1.664), (-0.3003, 0.9243, -1.662), (0.5922, 0.7023, 0.3951), (0.4815, 0.7926, 0.3739), (0.5658, 0.7835, 0.2571), (0.7499, 0.6466, 0.1401), (0.8467, 0.5134, 0.1401), (0.7766, 0.5643, 0.2801), (0.9027, 0.213, 0.3739), (0.8509, 0.3462, 0.3951), (0.9199, 0.296, 0.2571), (0.8484, 0.5161, -1.664), (0.753, 0.6474, -1.664), (0.7863, 0.5712, -1.662), (0.3412, -0.6202, 0.7063), (0.3695, -0.7113, 0.5979), (0.4792, -0.6202, 0.621), (0.55, -0.3996, 0.7334), (0.5067, -0.2664, 0.8199), (0.41, -0.3996, 0.8199), (0.1812, -0.1317, 0.9746), (0.2254, -0.2641, 0.9378), (0.3208, -0.1328, 0.9378), (0.6953, -0.1328, 0.7063), (0.738, -0.2641, 0.621), (0.7907, -0.1317, 0.5979), (-0.4845, -0.5161, 0.7063), (-0.5623, -0.5712, 0.5979), (-0.4418, -0.6474, 0.621), (-0.2101, -0.6466, 0.7334), (-0.09678, -0.5642, 0.8199), (-0.2534, -0.5134, 0.8199), (-0.06922, -0.213, 0.9746), (-0.1815, -0.296, 0.9378), (-0.02716, -0.3461, 0.9378), (0.08856, -0.7023, 0.7063), (-0.02312, -0.7834, 0.621), (0.1191, -0.7926, 0.5979), (-0.6406, 0.3013, 0.7063), (-0.717, 0.3582, 0.5979), (-0.7522, 0.2201, 0.621), (-0.6798, -1.51e-08, 0.7334), (-0.5665, -0.08232, 0.8199), (-0.5665, 0.08232, 0.8199), (-0.224, 0.0, 0.9746), (-0.3376, 0.08114, 0.9378), (-0.3376, -0.08114, 0.9378), (-0.6406, -0.3013, 0.7063), (-0.7522, -0.2201, 0.621), (-0.717, -0.3582, 0.5979), (0.08856, 0.7023, 0.7063), (0.1191, 0.7926, 0.5979), (-0.02312, 0.7834, 0.621), (-0.2101, 0.6466, 0.7334), (-0.2534, 0.5134, 0.8199), (-0.09678, 0.5642, 0.8199), (-0.06922, 0.213, 0.9746), (-0.02716, 0.3461, 0.9378), (-0.1815, 0.296, 0.9378), (-0.4845, 0.5161, 0.7063), (-0.4418, 0.6474, 0.621), (-0.5623, 0.5712, 0.5979), (0.6953, 0.1328, 0.7063), (0.7907, 0.1317, 0.5979), (0.738, 0.2641, 0.621), (0.55, 0.3996, 0.7334), (0.41, 0.3996, 0.8199), (0.5067, 0.2664, 0.8199), (0.1812, 0.1317, 0.9746), (0.3208, 0.1328, 0.9378), (0.2254, 0.2641, 0.9378), (0.3412, 0.6202, 0.7063), (0.4792, 0.6202, 0.621), (0.3695, 0.7113, 0.5979)], [], [(402, 282, 102), (282, 402, 172), (47, 172, 402), (172, 14, 282), (402, 403, 47), (403, 402, 404), (102, 404, 402), (404, 43, 403), (165, 283, 12), (283, 165, 404), (43, 404, 165), (404, 102, 283), (164, 403, 43), (403, 164, 173), (1, 173, 164), (173, 47, 403), (405, 283, 102), (283, 405, 284), (103, 284, 405), (284, 12, 283), (405, 406, 103), (406, 405, 407), (102, 407, 405), (407, 104, 406), (286, 282, 14), (282, 286, 407), (104, 407, 286), (407, 102, 282), (287, 406, 104), (406, 287, 285), (13, 285, 287), (285, 103, 406), (408, 168, 45), (168, 408, 171), (46, 171, 408), (171, 2, 168), (408, 409, 46), (409, 408, 410), (45, 410, 408), (410, 104, 409), (287, 169, 13), (169, 287, 410), (104, 410, 287), (410, 45, 169), (286, 409, 104), (409, 286, 170), (14, 170, 286), (170, 46, 409), (411, 167, 44), (167, 411, 285), (103, 285, 411), (285, 13, 167), (411, 412, 103), (412, 411, 413), (44, 413, 411), (413, 42, 412), (166, 0, 162), (166, 162, 413), (42, 413, 162), (413, 44, 166), (163, 412, 42), (412, 163, 284), (12, 284, 163), (284, 103, 412), (414, 105, 288), (288, 180, 414), (51, 414, 180), (180, 288, 16), (414, 51, 415), (415, 416, 414), (105, 414, 416), (416, 415, 43), (165, 12, 289), (289, 416, 165), (43, 165, 416), (416, 289, 105), (164, 43, 415), (415, 181, 164), (1, 164, 181), (181, 415, 51), (417, 105, 289), (289, 291, 417), (106, 417, 291), (291, 289, 12), (417, 106, 418), (418, 419, 417), (105, 417, 419), (419, 418, 107), (292, 16, 288), (288, 419, 292), (107, 292, 419), (419, 288, 105), (293, 107, 418), (418, 290, 293), (15, 293, 290), (290, 418, 106), (420, 49, 177), (177, 179, 420), (50, 420, 179), (179, 177, 5), (420, 50, 421), (421, 422, 420), (49, 420, 422), (422, 421, 107), (293, 15, 176), (176, 422, 293), (107, 293, 422), (422, 176, 49), (292, 107, 421), (421, 178, 292), (16, 292, 178), (178, 421, 50), (423, 48, 174), (174, 290, 423), (106, 423, 290), (290, 174, 15), (423, 106, 424), (424, 425, 423), (48, 423, 425), (425, 424, 42), (162, 0, 175), (175, 425, 162), (42, 162, 425), (425, 175, 48), (163, 42, 424), (424, 291, 163), (12, 163, 291), (291, 424, 106), (426, 294, 108), (294, 426, 188), (55, 188, 426), (188, 18, 294), (426, 427, 55), (427, 426, 428), (108, 428, 426), (428, 45, 427), (169, 295, 13), (295, 169, 428), (45, 428, 169), (428, 108, 295), (168, 427, 45), (427, 168, 189), (2, 189, 168), (189, 55, 427), (429, 295, 108), (295, 429, 297), (109, 297, 429), (297, 13, 295), (429, 430, 109), (430, 429, 431), (108, 431, 429), (431, 110, 430), (299, 294, 18), (294, 299, 431), (110, 431, 299), (431, 108, 294), (298, 430, 110), (430, 298, 296), (17, 296, 298), (296, 109, 430), (432, 185, 53), (185, 432, 187), (54, 187, 432), (187, 3, 185), (432, 433, 54), (433, 432, 434), (53, 434, 432), (434, 110, 433), (298, 184, 17), (184, 298, 434), (110, 434, 298), (434, 53, 184), (299, 433, 110), (433, 299, 186), (18, 186, 299), (186, 54, 433), (435, 182, 52), (182, 435, 296), (109, 296, 435), (296, 17, 182), (435, 436, 109), (436, 435, 437), (52, 437, 435), (437, 44, 436), (183, 0, 166), (183, 166, 437), (44, 437, 166), (437, 52, 183), (167, 436, 44), (436, 167, 297), (13, 297, 167), (297, 109, 436), (438, 301, 111), (301, 438, 196), (59, 196, 438), (196, 20, 301), (438, 439, 59), (439, 438, 440), (111, 440, 438), (440, 53, 439), (184, 300, 17), (300, 184, 440), (53, 440, 184), (440, 111, 300), (185, 439, 53), (439, 185, 197), (3, 197, 185), (197, 59, 439), (441, 300, 111), (300, 441, 302), (112, 302, 441), (302, 17, 300), (441, 442, 112), (442, 441, 443), (111, 443, 441), (443, 113, 442), (305, 301, 20), (301, 305, 443), (113, 443, 305), (443, 111, 301), (304, 442, 113), (442, 304, 303), (19, 303, 304), (303, 112, 442), (444, 191, 56), (191, 444, 195), (58, 195, 444), (195, 4, 191), (444, 445, 58), (445, 444, 446), (56, 446, 444), (446, 113, 445), (304, 190, 19), (190, 304, 446), (113, 446, 304), (446, 56, 190), (305, 445, 113), (445, 305, 194), (20, 194, 305), (194, 58, 445), (447, 192, 57), (192, 447, 303), (112, 303, 447), (303, 19, 192), (447, 448, 112), (448, 447, 449), (57, 449, 447), (449, 52, 448), (193, 0, 183), (193, 183, 449), (52, 449, 183), (449, 57, 193), (182, 448, 52), (448, 182, 302), (17, 302, 182), (302, 112, 448), (450, 307, 114), (307, 450, 198), (60, 198, 450), (198, 21, 307), (450, 451, 60), (451, 450, 452), (114, 452, 450), (452, 56, 451), (190, 306, 19), (306, 190, 452), (56, 452, 190), (452, 114, 306), (191, 451, 56), (451, 191, 199), (4, 199, 191), (199, 60, 451), (453, 306, 114), (306, 453, 308), (115, 308, 453), (308, 19, 306), (453, 454, 115), (454, 453, 455), (114, 455, 453), (455, 116, 454), (311, 307, 21), (307, 311, 455), (116, 455, 311), (455, 114, 307), (310, 454, 116), (454, 310, 309), (15, 309, 310), (309, 115, 454), (456, 177, 49), (177, 456, 201), (61, 201, 456), (201, 5, 177), (456, 457, 61), (457, 456, 458), (49, 458, 456), (458, 116, 457), (310, 176, 15), (176, 310, 458), (116, 458, 310), (458, 49, 176), (311, 457, 116), (457, 311, 200), (21, 200, 311), (200, 61, 457), (459, 174, 48), (174, 459, 309), (115, 309, 459), (309, 15, 174), (459, 460, 115), (460, 459, 461), (48, 461, 459), (461, 57, 460), (175, 0, 193), (175, 193, 461), (57, 461, 193), (461, 48, 175), (192, 460, 57), (460, 192, 308), (19, 308, 192), (308, 115, 460), (462, 117, 313), (313, 208, 462), (65, 462, 208), (208, 313, 23), (462, 65, 463), (463, 464, 462), (117, 462, 464), (464, 463, 51), (180, 16, 312), (312, 464, 180), (51, 180, 464), (464, 312, 117), (181, 51, 463), (463, 209, 181), (1, 181, 209), (209, 463, 65), (465, 117, 312), (312, 314, 465), (118, 465, 314), (314, 312, 16), (465, 118, 466), (466, 467, 465), (117, 465, 467), (467, 466, 119), (317, 23, 313), (313, 467, 317), (119, 317, 467), (467, 313, 117), (316, 119, 466), (466, 315, 316), (22, 316, 315), (315, 466, 118), (468, 62, 202), (202, 206, 468), (64, 468, 206), (206, 202, 10), (468, 64, 469), (469, 470, 468), (62, 468, 470), (470, 469, 119), (316, 22, 203), (203, 470, 316), (119, 316, 470), (470, 203, 62), (317, 119, 469), (469, 207, 317), (23, 317, 207), (207, 469, 64), (471, 63, 204), (204, 315, 471), (118, 471, 315), (315, 204, 22), (471, 118, 472), (472, 473, 471), (63, 471, 473), (473, 472, 50), (179, 5, 205), (205, 473, 179), (50, 179, 473), (473, 205, 63), (178, 50, 472), (472, 314, 178), (16, 178, 314), (314, 472, 118), (474, 120, 319), (319, 214, 474), (68, 474, 214), (214, 319, 25), (474, 68, 475), (475, 476, 474), (120, 474, 476), (476, 475, 46), (170, 14, 318), (318, 476, 170), (46, 170, 476), (476, 318, 120), (171, 46, 475), (475, 215, 171), (2, 171, 215), (215, 475, 68), (477, 120, 318), (318, 320, 477), (121, 477, 320), (320, 318, 14), (477, 121, 478), (478, 479, 477), (120, 477, 479), (479, 478, 122), (323, 25, 319), (319, 479, 323), (122, 323, 479), (479, 319, 120), (322, 122, 478), (478, 321, 322), (24, 322, 321), (321, 478, 121), (480, 66, 211), (211, 217, 480), (69, 480, 217), (217, 211, 6), (480, 69, 481), (481, 482, 480), (66, 480, 482), (482, 481, 122), (322, 24, 210), (210, 482, 322), (122, 322, 482), (482, 210, 66), (323, 122, 481), (481, 216, 323), (25, 323, 216), (216, 481, 69), (483, 67, 212), (212, 321, 483), (121, 483, 321), (321, 212, 24), (483, 121, 484), (484, 485, 483), (67, 483, 485), (485, 484, 47), (173, 1, 213), (213, 485, 173), (47, 173, 485), (485, 213, 67), (172, 47, 484), (484, 320, 172), (14, 172, 320), (320, 484, 121), (486, 123, 325), (325, 224, 486), (73, 486, 224), (224, 325, 27), (486, 73, 487), (487, 488, 486), (123, 486, 488), (488, 487, 54), (186, 18, 324), (324, 488, 186), (54, 186, 488), (488, 324, 123), (187, 54, 487), (487, 225, 187), (3, 187, 225), (225, 487, 73), (489, 123, 324), (324, 326, 489), (124, 489, 326), (326, 324, 18), (489, 124, 490), (490, 491, 489), (123, 489, 491), (491, 490, 125), (329, 27, 325), (325, 491, 329), (125, 329, 491), (491, 325, 123), (328, 125, 490), (490, 327, 328), (26, 328, 327), (327, 490, 124), (492, 70, 218), (218, 222, 492), (72, 492, 222), (222, 218, 7), (492, 72, 493), (493, 494, 492), (70, 492, 494), (494, 493, 125), (328, 26, 219), (219, 494, 328), (125, 328, 494), (494, 219, 70), (329, 125, 493), (493, 223, 329), (27, 329, 223), (223, 493, 72), (495, 71, 220), (220, 327, 495), (124, 495, 327), (327, 220, 26), (495, 124, 496), (496, 497, 495), (71, 495, 497), (497, 496, 55), (189, 2, 221), (221, 497, 189), (55, 189, 497), (497, 221, 71), (188, 55, 496), (496, 326, 188), (18, 188, 326), (326, 496, 124), (498, 126, 330), (330, 232, 498), (77, 498, 232), (232, 330, 29), (498, 77, 499), (499, 500, 498), (126, 498, 500), (500, 499, 58), (194, 20, 331), (331, 500, 194), (58, 194, 500), (500, 331, 126), (195, 58, 499), (499, 233, 195), (4, 195, 233), (233, 499, 77), (501, 126, 331), (331, 332, 501), (127, 501, 332), (332, 331, 20), (501, 127, 502), (502, 503, 501), (126, 501, 503), (503, 502, 128), (334, 29, 330), (330, 503, 334), (128, 334, 503), (503, 330, 126), (335, 128, 502), (502, 333, 335), (28, 335, 333), (333, 502, 127), (504, 74, 226), (226, 231, 504), (76, 504, 231), (231, 226, 8), (504, 76, 505), (505, 506, 504), (74, 504, 506), (506, 505, 128), (335, 28, 227), (227, 506, 335), (128, 335, 506), (506, 227, 74), (334, 128, 505), (505, 230, 334), (29, 334, 230), (230, 505, 76), (507, 75, 228), (228, 333, 507), (127, 507, 333), (333, 228, 28), (507, 127, 508), (508, 509, 507), (75, 507, 509), (509, 508, 59), (197, 3, 229), (229, 509, 197), (59, 197, 509), (509, 229, 75), (196, 59, 508), (508, 332, 196), (20, 196, 332), (332, 508, 127), (510, 129, 336), (336, 240, 510), (81, 510, 240), (240, 336, 31), (510, 81, 511), (511, 512, 510), (129, 510, 512), (512, 511, 61), (200, 21, 337), (337, 512, 200), (61, 200, 512), (512, 337, 129), (201, 61, 511), (511, 241, 201), (5, 201, 241), (241, 511, 81), (513, 129, 337), (337, 339, 513), (130, 513, 339), (339, 337, 21), (513, 130, 514), (514, 515, 513), (129, 513, 515), (515, 514, 131), (341, 31, 336), (336, 515, 341), (131, 341, 515), (515, 336, 129), (340, 131, 514), (514, 338, 340), (30, 340, 338), (338, 514, 130), (516, 78, 235), (235, 238, 516), (80, 516, 238), (238, 235, 9), (516, 80, 517), (517, 518, 516), (78, 516, 518), (518, 517, 131), (340, 30, 234), (234, 518, 340), (131, 340, 518), (518, 234, 78), (341, 131, 517), (517, 239, 341), (31, 341, 239), (239, 517, 80), (519, 79, 236), (236, 338, 519), (130, 519, 338), (338, 236, 30), (519, 130, 520), (520, 521, 519), (79, 519, 521), (521, 520, 60), (199, 4, 237), (237, 521, 199), (60, 199, 521), (521, 237, 79), (198, 60, 520), (520, 339, 198), (21, 198, 339), (339, 520, 130), (522, 342, 132), (342, 522, 243), (82, 243, 522), (243, 32, 342), (522, 523, 82), (523, 522, 524), (132, 524, 522), (524, 64, 523), (207, 343, 23), (343, 207, 524), (64, 524, 207), (524, 132, 343), (206, 523, 64), (523, 206, 242), (10, 242, 206), (242, 82, 523), (525, 343, 132), (343, 525, 345), (133, 345, 525), (345, 23, 343), (525, 526, 133), (526, 525, 527), (132, 527, 525), (527, 134, 526), (346, 342, 32), (342, 346, 527), (134, 527, 346), (527, 132, 342), (347, 526, 134), (526, 347, 344), (24, 344, 347), (344, 133, 526), (528, 211, 66), (211, 528, 245), (83, 245, 528), (245, 6, 211), (528, 529, 83), (529, 528, 530), (66, 530, 528), (530, 134, 529), (347, 210, 24), (210, 347, 530), (134, 530, 347), (530, 66, 210), (346, 529, 134), (529, 346, 244), (32, 244, 346), (244, 83, 529), (531, 212, 67), (212, 531, 344), (133, 344, 531), (344, 24, 212), (531, 532, 133), (532, 531, 533), (67, 533, 531), (533, 65, 532), (209, 213, 1), (213, 209, 533), (65, 533, 209), (533, 67, 213), (208, 532, 65), (532, 208, 345), (23, 345, 208), (345, 133, 532), (534, 348, 135), (348, 534, 248), (85, 248, 534), (248, 33, 348), (534, 535, 85), (535, 534, 536), (135, 536, 534), (536, 69, 535), (216, 349, 25), (349, 216, 536), (69, 536, 216), (536, 135, 349), (217, 535, 69), (535, 217, 249), (6, 249, 217), (249, 85, 535), (537, 349, 135), (349, 537, 351), (136, 351, 537), (351, 25, 349), (537, 538, 136), (538, 537, 539), (135, 539, 537), (539, 137, 538), (352, 348, 33), (348, 352, 539), (137, 539, 352), (539, 135, 348), (353, 538, 137), (538, 353, 350), (26, 350, 353), (350, 136, 538), (540, 218, 70), (218, 540, 246), (84, 246, 540), (246, 7, 218), (540, 541, 84), (541, 540, 542), (70, 542, 540), (542, 137, 541), (353, 219, 26), (219, 353, 542), (137, 542, 353), (542, 70, 219), (352, 541, 137), (541, 352, 247), (33, 247, 352), (247, 84, 541), (543, 220, 71), (220, 543, 350), (136, 350, 543), (350, 26, 220), (543, 544, 136), (544, 543, 545), (71, 545, 543), (545, 68, 544), (215, 221, 2), (221, 215, 545), (68, 545, 215), (545, 71, 221), (214, 544, 68), (544, 214, 351), (25, 351, 214), (351, 136, 544), (546, 354, 138), (354, 546, 252), (87, 252, 546), (252, 34, 354), (546, 547, 87), (547, 546, 548), (138, 548, 546), (548, 72, 547), (223, 355, 27), (355, 223, 548), (72, 548, 223), (548, 138, 355), (222, 547, 72), (547, 222, 253), (7, 253, 222), (253, 87, 547), (549, 355, 138), (355, 549, 356), (139, 356, 549), (356, 27, 355), (549, 550, 139), (550, 549, 551), (138, 551, 549), (551, 140, 550), (358, 354, 34), (354, 358, 551), (140, 551, 358), (551, 138, 354), (359, 550, 140), (550, 359, 357), (28, 357, 359), (357, 139, 550), (552, 226, 74), (226, 552, 251), (86, 251, 552), (251, 8, 226), (552, 553, 86), (553, 552, 554), (74, 554, 552), (554, 140, 553), (359, 227, 28), (227, 359, 554), (140, 554, 359), (554, 74, 227), (358, 553, 140), (553, 358, 250), (34, 250, 358), (250, 86, 553), (555, 228, 75), (228, 555, 357), (139, 357, 555), (357, 28, 228), (555, 556, 139), (556, 555, 557), (75, 557, 555), (557, 73, 556), (225, 229, 3), (229, 225, 557), (73, 557, 225), (557, 75, 229), (224, 556, 73), (556, 224, 356), (27, 356, 224), (356, 139, 556), (558, 361, 141), (361, 558, 254), (88, 254, 558), (254, 35, 361), (558, 559, 88), (559, 558, 560), (141, 560, 558), (560, 76, 559), (230, 360, 29), (360, 230, 560), (76, 560, 230), (560, 141, 360), (231, 559, 76), (559, 231, 255), (8, 255, 231), (255, 88, 559), (561, 360, 141), (360, 561, 362), (142, 362, 561), (362, 29, 360), (561, 562, 142), (562, 561, 563), (141, 563, 561), (563, 143, 562), (365, 361, 35), (361, 365, 563), (143, 563, 365), (563, 141, 361), (364, 562, 143), (562, 364, 363), (30, 363, 364), (363, 142, 562), (564, 235, 78), (235, 564, 257), (89, 257, 564), (257, 9, 235), (564, 565, 89), (565, 564, 566), (78, 566, 564), (566, 143, 565), (364, 234, 30), (234, 364, 566), (143, 566, 364), (566, 78, 234), (365, 565, 143), (565, 365, 256), (35, 256, 365), (256, 89, 565), (567, 236, 79), (236, 567, 363), (142, 363, 567), (363, 30, 236), (567, 568, 142), (568, 567, 569), (79, 569, 567), (569, 77, 568), (233, 237, 4), (237, 233, 569), (77, 569, 233), (569, 79, 237), (232, 568, 77), (568, 232, 362), (29, 362, 232), (362, 142, 568), (570, 366, 144), (366, 570, 258), (90, 258, 570), (258, 36, 366), (570, 571, 90), (571, 570, 572), (144, 572, 570), (572, 80, 571), (239, 367, 31), (367, 239, 572), (80, 572, 239), (572, 144, 367), (238, 571, 80), (571, 238, 259), (9, 259, 238), (259, 90, 571), (573, 367, 144), (367, 573, 368), (145, 368, 573), (368, 31, 367), (573, 574, 145), (574, 573, 575), (144, 575, 573), (575, 146, 574), (370, 366, 36), (366, 370, 575), (146, 575, 370), (575, 144, 366), (371, 574, 146), (574, 371, 369), (22, 369, 371), (369, 145, 574), (576, 202, 62), (202, 576, 261), (91, 261, 576), (261, 10, 202), (576, 577, 91), (577, 576, 578), (62, 578, 576), (578, 146, 577), (371, 203, 22), (203, 371, 578), (146, 578, 371), (578, 62, 203), (370, 577, 146), (577, 370, 260), (36, 260, 370), (260, 91, 577), (579, 204, 63), (204, 579, 369), (145, 369, 579), (369, 22, 204), (579, 580, 145), (580, 579, 581), (63, 581, 579), (581, 81, 580), (241, 205, 5), (205, 241, 581), (81, 581, 241), (581, 63, 205), (240, 580, 81), (580, 240, 368), (31, 368, 240), (368, 145, 580), (582, 147, 372), (372, 268, 582), (95, 582, 268), (268, 372, 38), (582, 95, 583), (583, 584, 582), (147, 582, 584), (584, 583, 83), (244, 32, 373), (373, 584, 244), (83, 244, 584), (584, 373, 147), (245, 83, 583), (583, 269, 245), (6, 245, 269), (269, 583, 95), (585, 147, 373), (373, 375, 585), (148, 585, 375), (375, 373, 32), (585, 148, 586), (586, 587, 585), (147, 585, 587), (587, 586, 149), (377, 38, 372), (372, 587, 377), (149, 377, 587), (587, 372, 147), (376, 149, 586), (586, 374, 376), (37, 376, 374), (374, 586, 148), (588, 92, 263), (263, 267, 588), (94, 588, 267), (267, 263, 11), (588, 94, 589), (589, 590, 588), (92, 588, 590), (590, 589, 149), (376, 37, 262), (262, 590, 376), (149, 376, 590), (590, 262, 92), (377, 149, 589), (589, 266, 377), (38, 377, 266), (266, 589, 94), (591, 93, 264), (264, 374, 591), (148, 591, 374), (374, 264, 37), (591, 148, 592), (592, 593, 591), (93, 591, 593), (593, 592, 82), (242, 10, 265), (265, 593, 242), (82, 242, 593), (593, 265, 93), (243, 82, 592), (592, 375, 243), (32, 243, 375), (375, 592, 148), (594, 150, 378), (378, 272, 594), (97, 594, 272), (272, 378, 39), (594, 97, 595), (595, 596, 594), (150, 594, 596), (596, 595, 84), (247, 33, 379), (379, 596, 247), (84, 247, 596), (596, 379, 150), (246, 84, 595), (595, 273, 246), (7, 246, 273), (273, 595, 97), (597, 150, 379), (379, 381, 597), (151, 597, 381), (381, 379, 33), (597, 151, 598), (598, 599, 597), (150, 597, 599), (599, 598, 152), (382, 39, 378), (378, 599, 382), (152, 382, 599), (599, 378, 150), (383, 152, 598), (598, 380, 383), (38, 383, 380), (380, 598, 151), (600, 94, 267), (267, 271, 600), (96, 600, 271), (271, 267, 11), (600, 96, 601), (601, 602, 600), (94, 600, 602), (602, 601, 152), (383, 38, 266), (266, 602, 383), (152, 383, 602), (602, 266, 94), (382, 152, 601), (601, 270, 382), (39, 382, 270), (270, 601, 96), (603, 95, 268), (268, 380, 603), (151, 603, 380), (380, 268, 38), (603, 151, 604), (604, 605, 603), (95, 603, 605), (605, 604, 85), (249, 6, 269), (269, 605, 249), (85, 249, 605), (605, 269, 95), (248, 85, 604), (604, 381, 248), (33, 248, 381), (381, 604, 151), (606, 153, 384), (384, 274, 606), (98, 606, 274), (274, 384, 40), (606, 98, 607), (607, 608, 606), (153, 606, 608), (608, 607, 86), (250, 34, 385), (385, 608, 250), (86, 250, 608), (608, 385, 153), (251, 86, 607), (607, 275, 251), (8, 251, 275), (275, 607, 98), (609, 153, 385), (385, 387, 609), (154, 609, 387), (387, 385, 34), (609, 154, 610), (610, 611, 609), (153, 609, 611), (611, 610, 155), (389, 40, 384), (384, 611, 389), (155, 389, 611), (611, 384, 153), (388, 155, 610), (610, 386, 388), (39, 388, 386), (386, 610, 154), (612, 96, 271), (271, 277, 612), (99, 612, 277), (277, 271, 11), (612, 99, 613), (613, 614, 612), (96, 612, 614), (614, 613, 155), (388, 39, 270), (270, 614, 388), (155, 388, 614), (614, 270, 96), (389, 155, 613), (613, 276, 389), (40, 389, 276), (276, 613, 99), (615, 97, 272), (272, 386, 615), (154, 615, 386), (386, 272, 39), (615, 154, 616), (616, 617, 615), (97, 615, 617), (617, 616, 87), (253, 7, 273), (273, 617, 253), (87, 253, 617), (617, 273, 97), (252, 87, 616), (616, 387, 252), (34, 252, 387), (387, 616, 154), (618, 156, 390), (390, 280, 618), (101, 618, 280), (280, 390, 41), (618, 101, 619), (619, 620, 618), (156, 618, 620), (620, 619, 89), (256, 35, 391), (391, 620, 256), (89, 256, 620), (620, 391, 156), (257, 89, 619), (619, 281, 257), (9, 257, 281), (281, 619, 101), (621, 156, 391), (391, 393, 621), (157, 621, 393), (393, 391, 35), (621, 157, 622), (622, 623, 621), (156, 621, 623), (623, 622, 158), (395, 41, 390), (390, 623, 395), (158, 395, 623), (623, 390, 156), (394, 158, 622), (622, 392, 394), (40, 394, 392), (392, 622, 157), (624, 99, 277), (277, 279, 624), (100, 624, 279), (279, 277, 11), (624, 100, 625), (625, 626, 624), (99, 624, 626), (626, 625, 158), (394, 40, 276), (276, 626, 394), (158, 394, 626), (626, 276, 99), (395, 158, 625), (625, 278, 395), (41, 395, 278), (278, 625, 100), (627, 98, 274), (274, 392, 627), (157, 627, 392), (392, 274, 40), (627, 157, 628), (628, 629, 627), (98, 627, 629), (629, 628, 88), (255, 8, 275), (275, 629, 255), (88, 255, 629), (629, 275, 98), (254, 88, 628), (628, 393, 254), (35, 254, 393), (393, 628, 157), (630, 159, 397), (397, 264, 630), (93, 630, 264), (264, 397, 37), (630, 93, 631), (631, 632, 630), (159, 630, 632), (632, 631, 91), (260, 36, 396), (396, 632, 260), (91, 260, 632), (632, 396, 159), (261, 91, 631), (631, 265, 261), (10, 261, 265), (265, 631, 93), (633, 159, 396), (396, 399, 633), (160, 633, 399), (399, 396, 36), (633, 160, 634), (634, 635, 633), (159, 633, 635), (635, 634, 161), (401, 37, 397), (397, 635, 401), (161, 401, 635), (635, 397, 159), (400, 161, 634), (634, 398, 400), (41, 400, 398), (398, 634, 160), (636, 100, 279), (279, 263, 636), (92, 636, 263), (263, 279, 11), (636, 92, 637), (637, 638, 636), (100, 636, 638), (638, 637, 161), (400, 41, 278), (278, 638, 400), (161, 400, 638), (638, 278, 100), (401, 161, 637), (637, 262, 401), (37, 401, 262), (262, 637, 92), (639, 101, 280), (280, 398, 639), (160, 639, 398), (398, 280, 41), (639, 160, 640), (640, 641, 639), (101, 639, 641), (641, 640, 90), (259, 9, 281), (281, 641, 259), (90, 259, 641), (641, 281, 101), (258, 90, 640), (640, 399, 258), (36, 258, 399), (399, 640, 160)])
me_icosphere.polygons.foreach_set('use_smooth', [True] * 1280)
me_icosphere.materials.append(mat_base)
me_icosphere.use_remesh_preserve_volume = False
me_icosphere.use_remesh_preserve_attributes = False
me_icosphere.use_mirror_vertex_groups = False
me_icosphere.update()
me_cylinder_002 = bpy.data.meshes.new('Cylinder.002')
me_cylinder_002.from_pydata([(0.0, 1.0, -1.0), (0.1951, 0.9808, -1.0), (0.3827, 0.9239, -1.0), (0.5556, 0.8315, -1.0), (0.7071, 0.7071, -1.0), (0.8315, 0.5556, -1.0), (0.9239, 0.3827, -1.0), (0.9808, 0.1951, -1.0), (1.0, 7.55e-08, -1.0), (0.9808, -0.1951, -1.0), (0.9239, -0.3827, -1.0), (0.8315, -0.5556, -1.0), (0.7071, -0.7071, -1.0), (0.5556, -0.8315, -1.0), (0.3827, -0.9239, -1.0), (0.1951, -0.9808, -1.0), (-3.258e-07, -1.0, -1.0), (-0.1951, -0.9808, -1.0), (-0.3827, -0.9239, -1.0), (-0.5556, -0.8315, -1.0), (-0.7071, -0.7071, -1.0), (-0.8315, -0.5556, -1.0), (-0.9239, -0.3827, -1.0), (-0.9808, -0.1951, -1.0), (-1.0, 9.656e-07, -1.0), (-0.9808, 0.1951, -1.0), (-0.9239, 0.3827, -1.0), (-0.8315, 0.5556, -1.0), (-0.7071, 0.7071, -1.0), (-0.5556, 0.8315, -1.0), (-0.3827, 0.9239, -1.0), (-0.1951, 0.9808, -1.0), (1.605e-06, 1.0, 1.0), (0.1951, 0.9808, 1.0), (0.3827, 0.9239, 1.0), (0.5556, 0.8315, 1.0), (0.7071, 0.7071, 1.0), (0.8315, 0.5556, 1.0), (0.9239, 0.3827, 1.0), (0.9808, 0.1951, 1.0), (1.0, -2.245e-06, 1.0), (0.9808, -0.1951, 1.0), (0.9239, -0.3827, 1.0), (0.8315, -0.5556, 1.0), (0.7071, -0.7071, 1.0), (0.5556, -0.8315, 1.0), (0.3827, -0.9239, 1.0), (0.1951, -0.9808, 1.0), (9.298e-07, -1.0, 1.0), (-0.1951, -0.9808, 1.0), (-0.3827, -0.9239, 1.0), (-0.5556, -0.8315, 1.0), (-0.7071, -0.7071, 1.0), (-0.8315, -0.5556, 1.0), (-0.9239, -0.3827, 1.0), (-0.9808, -0.1951, 1.0), (-1.0, -4.105e-06, 1.0), (-0.9808, 0.1951, 1.0), (-0.9239, 0.3827, 1.0), (-0.8315, 0.5556, 1.0), (-0.7071, 0.7071, 1.0), (-0.5556, 0.8315, 1.0), (-0.3827, 0.9239, 1.0), (-0.1951, 0.9808, 1.0), (0.0, 0.0, -1.0), (0.0, 0.0, 1.0)], [], [(64, 0, 1), (65, 33, 32), (64, 1, 2), (65, 34, 33), (64, 2, 3), (65, 35, 34), (64, 3, 4), (65, 36, 35), (64, 4, 5), (65, 37, 36), (64, 5, 6), (65, 38, 37), (64, 6, 7), (65, 39, 38), (64, 7, 8), (65, 40, 39), (64, 8, 9), (65, 41, 40), (64, 9, 10), (65, 42, 41), (64, 10, 11), (65, 43, 42), (64, 11, 12), (65, 44, 43), (64, 12, 13), (65, 45, 44), (64, 13, 14), (65, 46, 45), (64, 14, 15), (65, 47, 46), (64, 15, 16), (65, 48, 47), (64, 16, 17), (65, 49, 48), (64, 17, 18), (65, 50, 49), (64, 18, 19), (65, 51, 50), (64, 19, 20), (65, 52, 51), (64, 20, 21), (65, 53, 52), (64, 21, 22), (65, 54, 53), (64, 22, 23), (65, 55, 54), (64, 23, 24), (65, 56, 55), (64, 24, 25), (65, 57, 56), (64, 25, 26), (65, 58, 57), (64, 26, 27), (65, 59, 58), (64, 27, 28), (65, 60, 59), (64, 28, 29), (65, 61, 60), (64, 29, 30), (65, 62, 61), (64, 30, 31), (65, 63, 62), (31, 0, 64), (65, 32, 63), (0, 32, 33, 1), (1, 33, 34, 2), (2, 34, 35, 3), (3, 35, 36, 4), (4, 36, 37, 5), (5, 37, 38, 6), (6, 38, 39, 7), (7, 39, 40, 8), (8, 40, 41, 9), (9, 41, 42, 10), (10, 42, 43, 11), (11, 43, 44, 12), (12, 44, 45, 13), (13, 45, 46, 14), (14, 46, 47, 15), (15, 47, 48, 16), (16, 48, 49, 17), (17, 49, 50, 18), (18, 50, 51, 19), (19, 51, 52, 20), (20, 52, 53, 21), (21, 53, 54, 22), (22, 54, 55, 23), (23, 55, 56, 24), (24, 56, 57, 25), (25, 57, 58, 26), (26, 58, 59, 27), (27, 59, 60, 28), (28, 60, 61, 29), (29, 61, 62, 30), (30, 62, 63, 31), (32, 0, 31, 63)])
me_cylinder_002.polygons.foreach_set('use_smooth', [0, 1, 0, 1, 0, 1, 0, 1, 0, 1, 0, 1, 0, 1, 0, 1, 0, 1, 0, 1, 0, 1, 0, 1, 0, 1, 0, 1, 0, 1, 0, 1, 0, 1, 0, 1, 0, 1, 0, 1, 0, 1, 0, 1, 0, 1, 0, 1, 0, 1, 0, 1, 0, 1, 0, 1, 0, 1, 0, 1, 0, 1, 0, 1, 1, 1, 1, 1, 1, 1, 1, 1, 1, 1, 1, 1, 1, 1, 1, 1, 1, 1, 1, 1, 1, 1, 1, 1, 1, 1, 1, 1, 1, 1, 1, 1])
me_cylinder_002.materials.append(mat_base)
me_cylinder_002.use_remesh_preserve_volume = False
me_cylinder_002.use_remesh_preserve_attributes = False
me_cylinder_002.use_mirror_vertex_groups = False
me_cylinder_002.update()
me_cylinder_001 = bpy.data.meshes.new('Cylinder.001')
me_cylinder_001.from_pydata([(0.0, 1.0, -1.0), (-3.258e-07, -1.0, -1.0), (-0.1951, -0.9808, -1.0), (-0.3827, -0.9239, -1.0), (-0.5556, -0.8315, -1.0), (-0.7071, -0.7071, -1.0), (-0.8315, -0.5556, -1.0), (-0.9239, -0.3827, -1.0), (-0.9808, -0.1951, -1.0), (-1.0, 9.656e-07, -1.0), (-0.9808, 0.1951, -1.0), (-0.9239, 0.3827, -1.0), (-0.8315, 0.5556, -1.0), (-0.7071, 0.7071, -1.0), (-0.5556, 0.8315, -1.0), (-0.3827, 0.9239, -1.0), (-0.1951, 0.9808, -1.0), (1.605e-06, 1.0, 1.0), (9.298e-07, -1.0, 1.0), (-0.1951, -0.9808, 1.0), (-0.3827, -0.9239, 1.0), (-0.5556, -0.8315, 1.0), (-0.7071, -0.7071, 1.0), (-0.8315, -0.5556, 1.0), (-0.9239, -0.3827, 1.0), (-0.9808, -0.1951, 1.0), (-1.0, -4.105e-06, 1.0), (-0.9808, 0.1951, 1.0), (-0.9239, 0.3827, 1.0), (-0.8315, 0.5556, 1.0), (-0.7071, 0.7071, 1.0), (-0.5556, 0.8315, 1.0), (-0.3827, 0.9239, 1.0), (-0.1951, 0.9808, 1.0), (0.0, 0.0, -1.0), (0.0, 0.0, 1.0), (4.925, -3.752e-06, 1.0), (4.925, -3.752e-06, -1.0), (4.925, -1.0, 1.0), (5.12, -0.9808, 1.0), (5.308, -0.9239, 1.0), (5.481, -0.8315, 1.0), (5.632, -0.7071, 1.0), (5.757, -0.5556, 1.0), (5.849, -0.3827, 1.0), (5.906, -0.1951, 1.0), (5.925, -5.997e-06, 1.0), (5.906, 0.1951, 1.0), (5.849, 0.3827, 1.0), (5.757, 0.5556, 1.0), (5.632, 0.7071, 1.0), (5.481, 0.8315, 1.0), (5.308, 0.9239, 1.0), (5.12, 0.9808, 1.0), (4.925, 1.0, 1.0), (4.925, -1.0, -1.0), (5.12, -0.9808, -1.0), (5.308, -0.9239, -1.0), (5.481, -0.8315, -1.0), (5.632, -0.7071, -1.0), (5.757, -0.5556, -1.0), (5.849, -0.3827, -1.0), (5.906, -0.1951, -1.0), (5.925, -3.677e-06, -1.0), (5.906, 0.1951, -1.0), (5.849, 0.3827, -1.0), (5.757, 0.5556, -1.0), (5.632, 0.7071, -1.0), (5.481, 0.8315, -1.0), (5.308, 0.9239, -1.0), (5.12, 0.9808, -1.0), (4.925, 1.0, -1.0)], [], [(34, 1, 2), (35, 19, 18), (34, 2, 3), (35, 20, 19), (34, 3, 4), (35, 21, 20), (34, 4, 5), (35, 22, 21), (34, 5, 6), (35, 23, 22), (34, 6, 7), (35, 24, 23), (34, 7, 8), (35, 25, 24), (34, 8, 9), (35, 26, 25), (34, 9, 10), (35, 27, 26), (34, 10, 11), (35, 28, 27), (34, 11, 12), (35, 29, 28), (34, 12, 13), (35, 30, 29), (34, 13, 14), (35, 31, 30), (34, 14, 15), (35, 32, 31), (34, 15, 16), (35, 33, 32), (16, 0, 34), (35, 17, 33), (1, 18, 19, 2), (2, 19, 20, 3), (3, 20, 21, 4), (4, 21, 22, 5), (5, 22, 23, 6), (6, 23, 24, 7), (7, 24, 25, 8), (8, 25, 26, 9), (9, 26, 27, 10), (10, 27, 28, 11), (11, 28, 29, 12), (12, 29, 30, 13), (13, 30, 31, 14), (14, 31, 32, 15), (15, 32, 33, 16), (17, 0, 16, 33), (18, 1, 55, 38), (0, 17, 54, 71), (35, 18, 38, 36), (1, 34, 37, 55), (17, 35, 36, 54), (34, 0, 71, 37), (37, 71, 70), (36, 53, 54), (37, 70, 69), (36, 52, 53), (37, 69, 68), (36, 51, 52), (37, 68, 67), (36, 50, 51), (37, 67, 66), (36, 49, 50), (37, 66, 65), (36, 48, 49), (37, 65, 64), (36, 47, 48), (37, 64, 63), (36, 46, 47), (37, 63, 62), (36, 45, 46), (37, 62, 61), (36, 44, 45), (37, 61, 60), (36, 43, 44), (37, 60, 59), (36, 42, 43), (37, 59, 58), (36, 41, 42), (37, 58, 57), (36, 40, 41), (37, 57, 56), (36, 39, 40), (37, 56, 55), (36, 38, 39), (71, 54, 53, 70), (70, 53, 52, 69), (69, 52, 51, 68), (68, 51, 50, 67), (67, 50, 49, 66), (66, 49, 48, 65), (65, 48, 47, 64), (64, 47, 46, 63), (63, 46, 45, 62), (62, 45, 44, 61), (61, 44, 43, 60), (60, 43, 42, 59), (59, 42, 41, 58), (58, 41, 40, 57), (57, 40, 39, 56), (56, 39, 38, 55)])
me_cylinder_001.polygons.foreach_set('use_smooth', [0, 0, 0, 0, 0, 0, 0, 0, 0, 0, 0, 0, 0, 0, 0, 0, 0, 0, 0, 0, 0, 0, 0, 0, 0, 0, 0, 0, 0, 0, 0, 0, 1, 1, 1, 1, 1, 1, 1, 1, 1, 1, 1, 1, 1, 1, 1, 1, 1, 1, 0, 0, 0, 0, 0, 0, 0, 0, 0, 0, 0, 0, 0, 0, 0, 0, 0, 0, 0, 0, 0, 0, 0, 0, 0, 0, 0, 0, 0, 0, 0, 0, 0, 0, 0, 0, 1, 1, 1, 1, 1, 1, 1, 1, 1, 1, 1, 1, 1, 1, 1, 1])
me_cylinder_001.materials.append(mat_treads)
me_cylinder_001.use_remesh_preserve_volume = False
me_cylinder_001.use_remesh_preserve_attributes = False
me_cylinder_001.use_mirror_vertex_groups = False
me_cylinder_001.update()
me_cylinder = bpy.data.meshes.new('Cylinder')
me_cylinder.from_pydata([(0.0, 1.0, -1.0), (-3.258e-07, -1.0, -1.0), (-0.1951, -0.9808, -1.0), (-0.3827, -0.9239, -1.0), (-0.5556, -0.8315, -1.0), (-0.7071, -0.7071, -1.0), (-0.8315, -0.5556, -1.0), (-0.9239, -0.3827, -1.0), (-0.9808, -0.1951, -1.0), (-1.0, 9.656e-07, -1.0), (-0.9808, 0.1951, -1.0), (-0.9239, 0.3827, -1.0), (-0.8315, 0.5556, -1.0), (-0.7071, 0.7071, -1.0), (-0.5556, 0.8315, -1.0), (-0.3827, 0.9239, -1.0), (-0.1951, 0.9808, -1.0), (1.605e-06, 1.0, 1.0), (9.298e-07, -1.0, 1.0), (-0.1951, -0.9808, 1.0), (-0.3827, -0.9239, 1.0), (-0.5556, -0.8315, 1.0), (-0.7071, -0.7071, 1.0), (-0.8315, -0.5556, 1.0), (-0.9239, -0.3827, 1.0), (-0.9808, -0.1951, 1.0), (-1.0, -4.105e-06, 1.0), (-0.9808, 0.1951, 1.0), (-0.9239, 0.3827, 1.0), (-0.8315, 0.5556, 1.0), (-0.7071, 0.7071, 1.0), (-0.5556, 0.8315, 1.0), (-0.3827, 0.9239, 1.0), (-0.1951, 0.9808, 1.0), (0.0, 0.0, -1.0), (0.0, 0.0, 1.0), (4.925, -3.752e-06, 1.0), (4.925, -3.752e-06, -1.0), (4.925, -1.0, 1.0), (5.12, -0.9808, 1.0), (5.308, -0.9239, 1.0), (5.481, -0.8315, 1.0), (5.632, -0.7071, 1.0), (5.757, -0.5556, 1.0), (5.849, -0.3827, 1.0), (5.906, -0.1951, 1.0), (5.925, -5.997e-06, 1.0), (5.906, 0.1951, 1.0), (5.849, 0.3827, 1.0), (5.757, 0.5556, 1.0), (5.632, 0.7071, 1.0), (5.481, 0.8315, 1.0), (5.308, 0.9239, 1.0), (5.12, 0.9808, 1.0), (4.925, 1.0, 1.0), (4.925, -1.0, -1.0), (5.12, -0.9808, -1.0), (5.308, -0.9239, -1.0), (5.481, -0.8315, -1.0), (5.632, -0.7071, -1.0), (5.757, -0.5556, -1.0), (5.849, -0.3827, -1.0), (5.906, -0.1951, -1.0), (5.925, -3.677e-06, -1.0), (5.906, 0.1951, -1.0), (5.849, 0.3827, -1.0), (5.757, 0.5556, -1.0), (5.632, 0.7071, -1.0), (5.481, 0.8315, -1.0), (5.308, 0.9239, -1.0), (5.12, 0.9808, -1.0), (4.925, 1.0, -1.0)], [], [(34, 1, 2), (35, 19, 18), (34, 2, 3), (35, 20, 19), (34, 3, 4), (35, 21, 20), (34, 4, 5), (35, 22, 21), (34, 5, 6), (35, 23, 22), (34, 6, 7), (35, 24, 23), (34, 7, 8), (35, 25, 24), (34, 8, 9), (35, 26, 25), (34, 9, 10), (35, 27, 26), (34, 10, 11), (35, 28, 27), (34, 11, 12), (35, 29, 28), (34, 12, 13), (35, 30, 29), (34, 13, 14), (35, 31, 30), (34, 14, 15), (35, 32, 31), (34, 15, 16), (35, 33, 32), (16, 0, 34), (35, 17, 33), (1, 18, 19, 2), (2, 19, 20, 3), (3, 20, 21, 4), (4, 21, 22, 5), (5, 22, 23, 6), (6, 23, 24, 7), (7, 24, 25, 8), (8, 25, 26, 9), (9, 26, 27, 10), (10, 27, 28, 11), (11, 28, 29, 12), (12, 29, 30, 13), (13, 30, 31, 14), (14, 31, 32, 15), (15, 32, 33, 16), (17, 0, 16, 33), (18, 1, 55, 38), (0, 17, 54, 71), (35, 18, 38, 36), (1, 34, 37, 55), (17, 35, 36, 54), (34, 0, 71, 37), (37, 71, 70), (36, 53, 54), (37, 70, 69), (36, 52, 53), (37, 69, 68), (36, 51, 52), (37, 68, 67), (36, 50, 51), (37, 67, 66), (36, 49, 50), (37, 66, 65), (36, 48, 49), (37, 65, 64), (36, 47, 48), (37, 64, 63), (36, 46, 47), (37, 63, 62), (36, 45, 46), (37, 62, 61), (36, 44, 45), (37, 61, 60), (36, 43, 44), (37, 60, 59), (36, 42, 43), (37, 59, 58), (36, 41, 42), (37, 58, 57), (36, 40, 41), (37, 57, 56), (36, 39, 40), (37, 56, 55), (36, 38, 39), (71, 54, 53, 70), (70, 53, 52, 69), (69, 52, 51, 68), (68, 51, 50, 67), (67, 50, 49, 66), (66, 49, 48, 65), (65, 48, 47, 64), (64, 47, 46, 63), (63, 46, 45, 62), (62, 45, 44, 61), (61, 44, 43, 60), (60, 43, 42, 59), (59, 42, 41, 58), (58, 41, 40, 57), (57, 40, 39, 56), (56, 39, 38, 55)])
me_cylinder.polygons.foreach_set('use_smooth', [0, 0, 0, 0, 0, 0, 0, 0, 0, 0, 0, 0, 0, 0, 0, 0, 0, 0, 0, 0, 0, 0, 0, 0, 0, 0, 0, 0, 0, 0, 0, 0, 1, 1, 1, 1, 1, 1, 1, 1, 1, 1, 1, 1, 1, 1, 1, 1, 1, 1, 0, 0, 0, 0, 0, 0, 0, 0, 0, 0, 0, 0, 0, 0, 0, 0, 0, 0, 0, 0, 0, 0, 0, 0, 0, 0, 0, 0, 0, 0, 0, 0, 0, 0, 0, 0, 1, 1, 1, 1, 1, 1, 1, 1, 1, 1, 1, 1, 1, 1, 1, 1])
me_cylinder.materials.append(mat_treads)
me_cylinder.use_remesh_preserve_volume = False
me_cylinder.use_remesh_preserve_attributes = False
me_cylinder.use_mirror_vertex_groups = False
me_cylinder.update()
me_cube = bpy.data.meshes.new('Cube')
me_cube.from_pydata([(1.0, 1.0, -1.0), (1.0, -1.0, -1.0), (-1.0, -1.0, -1.0), (-1.0, 1.0, -1.0), (1.0, 1.0, 1.0), (1.0, -1.0, 1.0), (-1.0, -1.0, 1.0), (-1.0, 1.0, 1.0)], [], [(0, 1, 2, 3), (4, 7, 6, 5), (0, 4, 5, 1), (1, 5, 6, 2), (2, 6, 7, 3), (4, 0, 3, 7)])
me_cube.materials.append(mat_base)
me_cube.use_remesh_preserve_volume = False
me_cube.use_remesh_preserve_attributes = False
me_cube.use_mirror_vertex_groups = False
me_cube.update()

# ---- objects
ob_icosphere_002 = bpy.data.objects.new('Icosphere.002', me_icosphere_002)
ob_icosphere_001 = bpy.data.objects.new('Icosphere.001', me_icosphere_001)
ob_cylinder_003 = bpy.data.objects.new('Cylinder.003', me_cylinder_003)
ob_icosphere = bpy.data.objects.new('Icosphere', me_icosphere)
ob_point = bpy.data.objects.new('Point', light_point_001)
ob_cylinder_002 = bpy.data.objects.new('Cylinder.002', me_cylinder_002)
ob_cylinder_001 = bpy.data.objects.new('Cylinder.001', me_cylinder_001)
ob_cylinder = bpy.data.objects.new('Cylinder', me_cylinder)
ob_cube = bpy.data.objects.new('Cube', me_cube)
ob_lamp = bpy.data.objects.new('Lamp', light_lamp)
ob_camera = bpy.data.objects.new('Camera', cam_camera)

# ---- transforms, parenting, visibility, modifiers, constraints
ob_icosphere_002.location = (-0.7439, -2.189, 2.552)
ob_icosphere_002.scale = (0.8721, 0.5304, 0.5304)
ob_icosphere_002.lineart.crease_threshold = 0.0
ob_icosphere_001.location = (-0.7439, -2.189, 2.552)
ob_icosphere_001.scale = (0.8721, 0.5304, 0.5304)
ob_icosphere_001.lineart.crease_threshold = 0.0
ob_cylinder_003.location = (-0.06737, -0.1255, 2.484)
ob_cylinder_003.rotation_euler = (1.571, 2.22e-16, 2.212e-16)
ob_cylinder_003.scale = (0.5708, 0.5708, 1.631)
ob_cylinder_003.lineart.crease_threshold = 0.0
ob_icosphere.location = (-0.09596, -0.1161, 3.189)
ob_icosphere.scale = (0.7324, 0.7324, 0.7324)
ob_icosphere.lineart.crease_threshold = 0.0
ob_point.location = (-7.012, -7.099, 11.9)
ob_point.lineart.crease_threshold = 0.0
ob_cylinder_002.location = (-0.1133, -0.1129, 1.427)
ob_cylinder_002.rotation_euler = (0.0, 0.0, 1.222)
ob_cylinder_002.scale = (-0.6714, -0.6714, -0.5792)
ob_cylinder_002.delta_rotation_euler = (0.0, 0.0, 1.902)
ob_cylinder_002.lineart.crease_threshold = 0.0
ob_cylinder_001.parent = ob_cylinder_002
ob_cylinder_001.matrix_parent_inverse = Matrix(((-1.489, 0.0, 7.451e-09, -0.1688), (0.0, -1.489, 0.0, -0.1681), (0.0, 0.0, -1.726, 2.464), (0.0, 0.0, 0.0, 1.0)))
ob_cylinder_001.location = (-1.502, -1.05, 0.184)
ob_cylinder_001.rotation_euler = (1.571, 2.22e-16, 2.214e-16)
ob_cylinder_001.scale = (0.6314, 0.6314, 0.6314)
ob_cylinder_001.lineart.crease_threshold = 0.0
ob_cylinder.parent = ob_cylinder_002
ob_cylinder.matrix_parent_inverse = Matrix(((-1.489, 0.0, 7.451e-09, -0.1688), (0.0, -1.489, 0.0, -0.1681), (0.0, 0.0, -1.726, 2.464), (0.0, 0.0, 0.0, 1.0)))
ob_cylinder.location = (-1.502, 1.05, 0.1843)
ob_cylinder.rotation_euler = (1.571, 2.22e-16, 2.214e-16)
ob_cylinder.scale = (0.6314, 0.6314, 0.6314)
ob_cylinder.lineart.crease_threshold = 0.0
ob_cube.parent = ob_cylinder_002
ob_cube.matrix_parent_inverse = Matrix(((-1.489, 0.0, 7.451e-09, -0.1688), (0.0, -1.489, 0.0, -0.1681), (0.0, 0.0, -1.726, 2.464), (0.0, 0.0, 0.0, 1.0)))
ob_cube.location = (0.0, 0.0, 0.7149)
ob_cube.scale = (1.0, 1.0, 0.3372)
ob_cube.lock_rotations_4d = False
ob_cube.empty_display_type = 'ARROWS'
ob_cube.lineart.crease_threshold = 0.0
ob_lamp.location = (4.076, 1.005, 5.904)
ob_lamp.rotation_euler = (0.6503, 0.05522, 1.866)
ob_lamp.lock_rotations_4d = False
ob_lamp.empty_display_type = 'ARROWS'
ob_lamp.color = (0.0, 0.0, 0.0, 0.0)
ob_lamp.lineart.crease_threshold = 0.0
ob_camera.location = (-0.02021, -6.813, 6.676)
ob_camera.rotation_euler = (0.877, 0.009874, -0.005247)
ob_camera.lock_rotations_4d = False
ob_camera.empty_display_type = 'ARROWS'
ob_camera.color = (0.0, 0.0, 0.0, 0.0)
ob_camera.display_type = 'WIRE'
ob_camera.lineart.crease_threshold = 0.0

# ---- collection membership
col_collection_1.objects.link(ob_icosphere_002)
col_collection_1.objects.link(ob_icosphere_001)
col_collection_1.objects.link(ob_cylinder_003)
col_collection_1.objects.link(ob_icosphere)
col_collection_1.objects.link(ob_point)
col_collection_1.objects.link(ob_cylinder_002)
col_collection_1.objects.link(ob_cylinder_001)
col_collection_1.objects.link(ob_cylinder)
col_collection_1.objects.link(ob_cube)
col_collection_1.objects.link(ob_lamp)
col_collection_1.objects.link(ob_camera)

# ---- scene / render settings (as saved in the file)
scene.camera = ob_camera
scene.frame_start = 32; scene.frame_end = 63; scene.frame_set(32)
scene.render.engine = 'BLENDER_EEVEE_NEXT'
scene.render.image_settings.compression = 90
scene.render.resolution_x = 192
scene.render.resolution_y = 192
scene.render.dither_intensity = 0.0
scene.render.bake_margin = 2
scene.render.bake_bias = 0.0
scene.cycles.use_denoising = False
scene.cycles.samples = 10
scene.cycles.sampling_pattern = 'TABULATED_SOBOL'
scene.cycles.light_sampling_threshold = 0.0
scene.cycles.use_adaptive_sampling = False
scene.cycles.use_light_tree = False
scene.cycles.blur_glossy = 0.0
scene.cycles.volume_bounces = 1
scene.cycles.pixel_filter_type = 'GAUSSIAN'
scene.cycles.sample_clamp_indirect = 0.0
scene.view_settings.view_transform = 'Standard'
bpy.context.view_layer.update()

